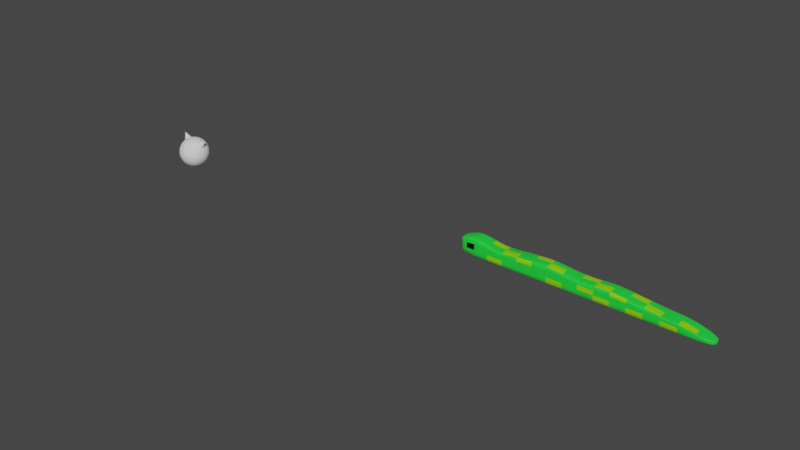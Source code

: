 # Source: snake.blend  (saved by Blender 2.80.75; exported with 4.5.12 LTS)
import bpy
from mathutils import Matrix  # noqa: F401  (used for matrix-valued properties, if any)

bpy.ops.wm.read_factory_settings(use_empty=True)
scene = bpy.context.scene
scene.name = 'Scene'

# ---- collections
col_collection = bpy.data.collections.new('Collection'); scene.collection.children.link(col_collection)

# ---- materials (node trees are filled in below, after node groups)
mat_skin1 = bpy.data.materials.new('skin1')
mat_skin1.use_backface_culling = True
mat_skin1.use_transparent_shadow = False
mat_skin1.diffuse_color = (0.01579, 0.8, 0.04782, 1.0)
mat_eyes = bpy.data.materials.new('eyes')
mat_eyes.use_transparent_shadow = False
mat_eyes.diffuse_color = (0.0, 0.0, 0.0, 1.0)
mat_spot = bpy.data.materials.new('spot')
mat_spot.use_transparent_shadow = False
mat_spot.diffuse_color = (0.2937, 0.8, 0.0, 1.0)

# ---- material node trees
mat_skin1.use_nodes = True; mat_skin1.node_tree.nodes.clear()
_N = mat_skin1.node_tree.nodes; _L = mat_skin1.node_tree.links
n0 = _N.new('ShaderNodeOutputMaterial'); n0.name = 'Material Output'; n0.location = (300, 300)
n1 = _N.new('ShaderNodeBsdfPrincipled'); n1.name = 'Principled BSDF'; n1.location = (10, 300)
n1.distribution = 'GGX'
n1.subsurface_method = 'BURLEY'
n1.inputs[0].default_value = (0.01578, 0.7993, 0.04854, 1.0)
n1.inputs[3].default_value = 1.45
n1.inputs[27].default_value = (0.0, 0.0, 0.0, 1.0)
n1.inputs[28].default_value = 1.0
_L.new(n1.outputs[0], n0.inputs[0])
n0.is_active_output = True
mat_eyes.use_nodes = True; mat_eyes.node_tree.nodes.clear()
_N = mat_eyes.node_tree.nodes; _L = mat_eyes.node_tree.links
n0 = _N.new('ShaderNodeOutputMaterial'); n0.name = 'Material Output'; n0.location = (300, 300)
n1 = _N.new('ShaderNodeBsdfPrincipled'); n1.name = 'Principled BSDF'; n1.location = (10, 300)
n1.distribution = 'GGX'
n1.subsurface_method = 'BURLEY'
n1.inputs[0].default_value = (0.0, 0.0, 0.0, 1.0)
n1.inputs[3].default_value = 1.45
n1.inputs[27].default_value = (0.0, 0.0, 0.0, 1.0)
n1.inputs[28].default_value = 1.0
_L.new(n1.outputs[0], n0.inputs[0])
n0.is_active_output = True
mat_spot.use_nodes = True; mat_spot.node_tree.nodes.clear()
_N = mat_spot.node_tree.nodes; _L = mat_spot.node_tree.links
n0 = _N.new('ShaderNodeOutputMaterial'); n0.name = 'Material Output'; n0.location = (300, 300)
n1 = _N.new('ShaderNodeBsdfPrincipled'); n1.name = 'Principled BSDF'; n1.location = (10, 300)
n1.distribution = 'GGX'
n1.subsurface_method = 'BURLEY'
n1.inputs[0].default_value = (0.2928, 0.8, 0.0, 0.7643)
n1.inputs[3].default_value = 1.45
n1.inputs[27].default_value = (0.0, 0.0, 0.0, 1.0)
n1.inputs[28].default_value = 1.0
_L.new(n1.outputs[0], n0.inputs[0])
n0.is_active_output = True

# ---- world
world_world = bpy.data.worlds.new('World'); scene.world = world_world
world_world.use_nodes = True; world_world.node_tree.nodes.clear()
_N = world_world.node_tree.nodes; _L = world_world.node_tree.links
n0 = _N.new('ShaderNodeOutputWorld'); n0.name = 'World Output'; n0.location = (300, 300)
n1 = _N.new('ShaderNodeBackground'); n1.name = 'Background'; n1.location = (10, 300)
n1.inputs[0].default_value = (0.05088, 0.05088, 0.05088, 1.0)
_L.new(n1.outputs[0], n0.inputs[0])
n0.is_active_output = True
world_world.color = (0.05088, 0.05088, 0.05088)
world_world.use_sun_shadow = False
world_world.sun_shadow_jitter_overblur = 0.0

# ---- meshes
me_cone_001 = bpy.data.meshes.new('Cone.001')
me_cone_001.from_pydata([(0.0, 1.0, -1.0), (0.1951, 0.9808, -1.0), (0.3827, 0.9239, -1.0), (0.5556, 0.8315, -1.0), (0.7071, 0.7071, -1.0), (0.8315, 0.5556, -1.0), (0.9239, 0.3827, -1.0), (0.9808, 0.1951, -1.0), (1.0, 7.55e-08, -1.0), (0.9808, -0.1951, -1.0), (0.9239, -0.3827, -1.0), (0.8315, -0.5556, -1.0), (0.7071, -0.7071, -1.0), (0.5556, -0.8315, -1.0), (0.3827, -0.9239, -1.0), (0.1951, -0.9808, -1.0), (-3.258e-07, -1.0, -1.0), (-0.1951, -0.9808, -1.0), (-0.3827, -0.9239, -1.0), (-0.5556, -0.8315, -1.0), (-0.7071, -0.7071, -1.0), (-0.8315, -0.5556, -1.0), (-0.9239, -0.3827, -1.0), (0.0, 0.0, 1.0), (-0.9808, -0.1951, -1.0), (-1.0, 9.656e-07, -1.0), (-0.9808, 0.1951, -1.0), (-0.9239, 0.3827, -1.0), (-0.8315, 0.5556, -1.0), (-0.7071, 0.7071, -1.0), (-0.5556, 0.8315, -1.0), (-0.3827, 0.9239, -1.0), (-0.1951, 0.9808, -1.0), (-2.89, 0.7804, -2.073), (-2.729, 1.531, -2.234), (-2.468, 2.222, -2.495), (-2.117, 2.828, -2.847), (-1.688, 3.326, -3.276), (-1.199, 3.696, -3.765), (-0.669, 3.923, -4.296), (-0.1175, 4.0, -4.848), (0.4341, 3.923, -5.4), (2.233, 2.222, -7.201), (-2.783, 0.7654, -1.965), (-2.518, 1.501, -2.023), (-2.161, 2.18, -2.189), (-1.726, 2.774, -2.457), (-1.229, 3.262, -2.817), (-0.6894, 3.625, -3.256), (-0.1276, 3.848, -3.755), (0.4346, 3.923, -4.296), (0.9755, 3.848, -4.859), (1.474, 3.625, -5.421), (1.912, 3.262, -5.961), (2.272, 2.774, -6.459), (2.54, 2.18, -6.894), (2.706, 1.501, -7.251), (2.763, 0.7654, -7.516), (-2.679, 0.721, -1.862), (-2.315, 1.414, -1.82), (-1.867, 2.053, -1.894), (-1.351, 2.613, -2.082), (-0.7878, 3.073, -2.376), (-0.199, 3.414, -2.766), (0.393, 3.625, -3.235), (0.9654, 3.696, -3.766), (1.496, 3.625, -4.339), (1.965, 3.414, -4.931), (2.354, 3.073, -5.52), (2.647, 2.613, -6.084), (2.835, 2.053, -6.6), (2.909, 1.414, -7.048), (2.867, 0.721, -7.412), (-2.584, 0.6488, -1.766), (-2.128, 1.273, -1.633), (-1.595, 1.848, -1.623), (-1.005, 2.352, -1.736), (-0.381, 2.765, -1.97), (0.253, 3.073, -2.314), (0.8728, 3.262, -2.755), (1.455, 3.326, -3.277), (1.976, 3.262, -3.86), (2.417, 3.073, -4.48), (2.76, 2.765, -5.114), (2.993, 2.352, -5.738), (3.107, 1.848, -6.328), (3.096, 1.273, -6.861), (2.962, 0.6488, -7.317), (-2.5, 0.5518, -1.683), (-1.964, 1.082, -1.469), (-1.357, 1.571, -1.385), (-0.7018, 2.0, -1.434), (-0.0245, 2.352, -1.614), (0.6492, 2.613, -1.918), (1.293, 2.774, -2.335), (1.883, 2.828, -2.849), (2.397, 2.774, -3.439), (2.813, 2.613, -4.084), (3.117, 2.352, -4.758), (3.296, 2.0, -5.435), (3.345, 1.571, -6.09), (3.26, 1.082, -6.697), (3.046, 0.5518, -7.233), (-2.431, 0.4335, -1.614), (-1.829, 0.8504, -1.334), (-1.161, 1.235, -1.189), (-0.4529, 1.571, -1.185), (0.2681, 1.848, -1.321), (0.9743, 2.053, -1.593), (1.639, 2.18, -1.99), (2.235, 2.222, -2.497), (2.742, 2.18, -3.094), (3.138, 2.053, -3.759), (3.409, 1.848, -4.466), (3.545, 1.571, -5.187), (3.54, 1.235, -5.895), (3.395, 0.8504, -6.563), (3.114, 0.4335, -7.165), (-2.38, 0.2986, -1.563), (-1.729, 0.5858, -1.234), (-1.016, 0.8504, -1.044), (-0.268, 1.082, -1.0), (0.4855, 1.273, -1.104), (1.216, 1.414, -1.352), (1.895, 1.501, -1.734), (2.497, 1.531, -2.236), (2.998, 1.501, -2.838), (3.38, 1.414, -3.518), (3.627, 1.273, -4.248), (3.73, 1.082, -5.002), (3.686, 0.8504, -5.75), (3.495, 0.5858, -6.463), (3.165, 0.2986, -7.114), (-2.349, 0.1522, -1.532), (-1.667, 0.2986, -1.173), (-0.9263, 0.4335, -0.9547), (-0.1542, 0.5518, -0.8864), (0.6194, 0.6488, -0.9704), (1.365, 0.721, -1.203), (2.053, 0.7654, -1.576), (2.658, 0.7804, -2.075), (3.156, 0.7654, -2.68), (3.528, 0.721, -3.369), (3.761, 0.6488, -4.115), (3.844, 0.5518, -4.888), (3.775, 0.4335, -5.66), (3.557, 0.2986, -6.401), (3.197, 0.1522, -7.082), (-2.338, 5.73e-07, -1.521), (-1.647, 5.668e-07, -1.152), (-0.8961, 5.54e-07, -0.9245), (-0.1157, 4.765e-07, -0.848), (0.6646, 3.659e-07, -0.9252), (1.415, 5.521e-07, -1.153), (2.106, 2.376e-08, -1.523), (2.712, 3.456e-08, -2.021), (3.209, -6.927e-08, -2.627), (3.579, 5.484e-07, -3.319), (3.806, 1.01e-07, -4.069), (3.883, 1.393e-07, -4.85), (3.805, 3.831e-08, -5.63), (3.577, 1.859e-07, -6.38), (3.207, 1.798e-07, -7.072), (-2.349, -0.1522, -1.532), (-1.667, -0.2986, -1.173), (-0.9263, -0.4335, -0.9547), (-0.1542, -0.5518, -0.8864), (0.6194, -0.6488, -0.9704), (1.365, -0.721, -1.203), (2.053, -0.7654, -1.576), (2.658, -0.7804, -2.075), (3.156, -0.7654, -2.68), (3.528, -0.721, -3.369), (3.761, -0.6488, -4.115), (3.844, -0.5518, -4.888), (3.775, -0.4335, -5.66), (3.557, -0.2986, -6.401), (3.197, -0.1522, -7.082), (-2.38, -0.2986, -1.563), (-1.729, -0.5858, -1.234), (-1.016, -0.8504, -1.044), (-0.268, -1.082, -1.0), (0.4855, -1.273, -1.104), (1.216, -1.414, -1.352), (1.895, -1.501, -1.734), (2.497, -1.531, -2.236), (2.998, -1.501, -2.838), (3.38, -1.414, -3.518), (3.627, -1.273, -4.248), (3.73, -1.082, -5.002), (3.686, -0.8504, -5.75), (3.495, -0.5858, -6.463), (3.165, -0.2986, -7.114), (-2.431, -0.4335, -1.614), (-1.829, -0.8504, -1.334), (-1.161, -1.235, -1.189), (-0.4529, -1.571, -1.185), (0.2681, -1.848, -1.321), (0.9743, -2.053, -1.593), (1.639, -2.18, -1.99), (2.235, -2.222, -2.497), (2.742, -2.18, -3.094), (3.138, -2.053, -3.759), (3.409, -1.848, -4.466), (3.545, -1.571, -5.187), (3.54, -1.235, -5.895), (3.395, -0.8504, -6.563), (3.114, -0.4335, -7.165), (-2.5, -0.5518, -1.683), (-1.964, -1.082, -1.469), (-1.357, -1.571, -1.385), (-0.7018, -2.0, -1.434), (-0.0245, -2.352, -1.614), (0.6492, -2.613, -1.918), (1.293, -2.774, -2.335), (1.883, -2.828, -2.849), (2.397, -2.774, -3.439), (2.813, -2.613, -4.084), (3.117, -2.352, -4.758), (3.296, -2.0, -5.435), (3.345, -1.571, -6.09), (3.26, -1.082, -6.697), (3.046, -0.5518, -7.233), (-2.584, -0.6488, -1.766), (-2.128, -1.273, -1.633), (-1.595, -1.848, -1.623), (-1.005, -2.352, -1.736), (-0.381, -2.765, -1.97), (0.253, -3.073, -2.314), (0.8728, -3.262, -2.755), (1.455, -3.326, -3.277), (1.976, -3.262, -3.86), (2.417, -3.073, -4.48), (2.76, -2.765, -5.114), (2.993, -2.352, -5.738), (3.107, -1.848, -6.328), (3.096, -1.273, -6.861), (2.962, -0.6488, -7.317), (2.71, 1.271e-07, -7.678), (-2.679, -0.721, -1.862), (-2.315, -1.414, -1.82), (-1.867, -2.053, -1.894), (-1.351, -2.613, -2.082), (-0.7878, -3.073, -2.376), (-0.199, -3.414, -2.766), (0.393, -3.625, -3.235), (0.9654, -3.696, -3.766), (1.496, -3.625, -4.339), (1.965, -3.414, -4.931), (2.354, -3.073, -5.52), (2.647, -2.613, -6.084), (2.835, -2.053, -6.6), (2.909, -1.414, -7.048), (2.867, -0.721, -7.412), (-2.783, -0.7654, -1.965), (-2.518, -1.501, -2.023), (-2.161, -2.18, -2.189), (-1.726, -2.774, -2.457), (-1.229, -3.262, -2.817), (-0.6894, -3.625, -3.256), (-0.1276, -3.848, -3.755), (0.4346, -3.923, -4.296), (0.9755, -3.848, -4.859), (1.474, -3.625, -5.421), (1.912, -3.262, -5.961), (2.272, -2.774, -6.459), (2.54, -2.18, -6.894), (2.706, -1.501, -7.251), (2.763, -0.7654, -7.516), (-2.89, -0.7804, -2.073), (-2.729, -1.531, -2.234), (-2.468, -2.222, -2.495), (-2.117, -2.828, -2.847), (-1.688, -3.326, -3.276), (-1.199, -3.696, -3.765), (-0.669, -3.923, -4.296), (-0.1175, -4.0, -4.848), (0.4341, -3.923, -5.4), (0.9644, -3.696, -5.931), (1.453, -3.326, -6.42), (1.882, -2.828, -6.849), (2.233, -2.222, -7.201), (2.494, -1.531, -7.462), (2.655, -0.7804, -7.623), (-2.998, -0.7654, -2.18), (-2.941, -1.501, -2.445), (-2.775, -2.18, -2.802), (-2.507, -2.774, -3.237), (-2.147, -3.262, -3.735), (-1.709, -3.625, -4.275), (-1.21, -3.848, -4.837), (-0.6695, -3.923, -5.4), (-0.1074, -3.848, -5.941), (0.4544, -3.625, -6.44), (0.9942, -3.262, -6.879), (1.491, -2.774, -7.239), (1.927, -2.18, -7.507), (2.283, -1.501, -7.673), (2.548, -0.7654, -7.731), (-3.102, -0.721, -2.284), (-3.144, -1.414, -2.648), (-3.07, -2.053, -3.096), (-2.882, -2.613, -3.612), (-2.589, -3.073, -4.175), (-2.2, -3.414, -4.765), (-1.731, -3.625, -5.357), (-1.2, -3.696, -5.93), (-0.628, -3.625, -6.461), (-0.03601, -3.414, -6.93), (0.5528, -3.073, -7.32), (1.116, -2.613, -7.614), (1.632, -2.053, -7.802), (2.08, -1.414, -7.876), (2.444, -0.721, -7.834), (-3.197, -0.6488, -2.379), (-3.331, -1.273, -2.835), (-3.342, -1.848, -3.368), (-3.228, -2.352, -3.958), (-2.995, -2.765, -4.582), (-2.652, -3.073, -5.216), (-2.211, -3.262, -5.836), (-1.69, -3.326, -6.419), (-1.108, -3.262, -6.941), (-0.488, -3.073, -7.382), (0.1461, -2.765, -7.726), (0.77, -2.352, -7.96), (1.36, -1.848, -8.073), (1.893, -1.273, -8.063), (2.349, -0.6488, -7.93), (-2.945, -3.176e-07, -2.018), (-3.281, -0.5518, -2.463), (-3.495, -1.082, -2.999), (-3.58, -1.571, -3.606), (-3.531, -2.0, -4.261), (-3.352, -2.352, -4.938), (-3.048, -2.613, -5.612), (-2.631, -2.774, -6.257), (-2.118, -2.828, -6.847), (-1.528, -2.774, -7.361), (-0.8841, -2.613, -7.778), (-0.2105, -2.352, -8.082), (0.4668, -2.0, -8.262), (1.122, -1.571, -8.311), (1.729, -1.082, -8.227), (2.265, -0.5518, -8.013), (-3.349, -0.4335, -2.531), (-3.63, -0.8504, -3.133), (-3.775, -1.235, -3.801), (-3.78, -1.571, -4.509), (-3.644, -1.848, -5.23), (-3.373, -2.053, -5.937), (-2.977, -2.18, -6.601), (-2.47, -2.222, -7.199), (-1.874, -2.18, -7.706), (-1.209, -2.053, -8.103), (-0.5031, -1.848, -8.375), (0.218, -1.571, -8.511), (0.9261, -1.235, -8.507), (1.594, -0.8504, -8.362), (2.196, -0.4335, -8.082), (-3.4, -0.2986, -2.582), (-3.73, -0.5858, -3.233), (-3.921, -0.8504, -3.946), (-3.965, -1.082, -4.694), (-3.862, -1.273, -5.448), (-3.615, -1.414, -6.178), (-3.233, -1.501, -6.858), (-2.732, -1.531, -7.46), (-2.13, -1.501, -7.962), (-1.451, -1.414, -8.344), (-0.7205, -1.273, -8.592), (0.03305, -1.082, -8.696), (0.7808, -0.8504, -8.652), (1.494, -0.5858, -8.462), (2.145, -0.2986, -8.133), (-3.432, -0.1522, -2.614), (-3.792, -0.2986, -3.295), (-4.01, -0.4335, -4.036), (-4.079, -0.5518, -4.808), (-3.996, -0.6488, -5.581), (-3.763, -0.721, -6.327), (-3.391, -0.7654, -7.016), (-2.893, -0.7804, -7.621), (-2.288, -0.7654, -8.12), (-1.6, -0.721, -8.493), (-0.8544, -0.6488, -8.726), (-0.08081, -0.5518, -8.81), (0.6913, -0.4335, -8.741), (1.432, -0.2986, -8.523), (2.114, -0.1522, -8.164), (-3.442, 6.791e-07, -2.624), (-3.812, 8.071e-07, -3.316), (-4.04, 8.057e-07, -4.066), (-4.117, 1.182e-06, -4.846), (-4.041, 1.339e-06, -5.627), (-3.814, 5.936e-07, -6.377), (-3.444, 1.45e-06, -7.069), (-2.947, 1.227e-06, -7.675), (-2.341, 1.357e-06, -8.173), (-1.65, 4.111e-07, -8.543), (-0.8996, 1.074e-06, -8.771), (-0.1193, 8.443e-07, -8.848), (0.6611, 4.986e-07, -8.771), (1.412, 4.858e-07, -8.544), (2.103, 1.965e-07, -8.175), (-3.432, 0.1522, -2.614), (-3.792, 0.2986, -3.295), (-4.01, 0.4335, -4.036), (-4.079, 0.5518, -4.808), (-3.996, 0.6488, -5.581), (-3.763, 0.721, -6.327), (-3.391, 0.7654, -7.016), (-2.893, 0.7804, -7.621), (-2.288, 0.7654, -8.12), (-1.6, 0.721, -8.493), (-0.8544, 0.6488, -8.726), (-0.08081, 0.5518, -8.81), (0.6913, 0.4335, -8.741), (1.432, 0.2986, -8.523), (2.114, 0.1522, -8.164), (-3.4, 0.2986, -2.582), (-3.73, 0.5858, -3.233), (-3.921, 0.8504, -3.946), (-3.965, 1.082, -4.694), (-3.862, 1.273, -5.448), (-3.615, 1.414, -6.178), (-3.233, 1.501, -6.858), (-2.732, 1.531, -7.46), (-2.13, 1.501, -7.962), (-1.451, 1.414, -8.344), (-0.7205, 1.273, -8.592), (0.03305, 1.082, -8.696), (0.7808, 0.8504, -8.652), (1.494, 0.5858, -8.462), (2.145, 0.2986, -8.133), (-3.349, 0.4335, -2.531), (-3.63, 0.8504, -3.133), (-3.775, 1.235, -3.801), (-3.78, 1.571, -4.509), (-3.644, 1.848, -5.23), (-3.373, 2.053, -5.937), (-2.977, 2.18, -6.601), (-2.47, 2.222, -7.199), (-1.874, 2.18, -7.706), (-1.209, 2.053, -8.103), (-0.5031, 1.848, -8.375), (0.218, 1.571, -8.511), (0.9261, 1.235, -8.507), (1.594, 0.8504, -8.362), (2.196, 0.4335, -8.082), (-3.281, 0.5518, -2.463), (-3.495, 1.082, -2.999), (-3.58, 1.571, -3.606), (-3.531, 2.0, -4.261), (-3.352, 2.352, -4.938), (-3.048, 2.613, -5.612), (-2.631, 2.774, -6.257), (-2.118, 2.828, -6.847), (-1.528, 2.774, -7.361), (-0.8841, 2.613, -7.778), (-0.2105, 2.352, -8.082), (0.4668, 2.0, -8.262), (1.122, 1.571, -8.311), (1.729, 1.082, -8.227), (2.265, 0.5518, -8.013), (-3.197, 0.6488, -2.379), (-3.331, 1.273, -2.835), (-3.342, 1.848, -3.368), (-3.228, 2.352, -3.958), (-2.995, 2.765, -4.582), (-2.652, 3.073, -5.216), (-2.211, 3.262, -5.836), (-1.69, 3.326, -6.419), (-1.108, 3.262, -6.941), (-0.488, 3.073, -7.382), (0.1461, 2.765, -7.726), (0.77, 2.352, -7.96), (1.36, 1.848, -8.073), (1.893, 1.273, -8.063), (2.349, 0.6488, -7.93), (-3.102, 0.721, -2.284), (-3.144, 1.414, -2.648), (-3.07, 2.053, -3.096), (-2.882, 2.613, -3.612), (-2.589, 3.073, -4.175), (-2.2, 3.414, -4.765), (-1.731, 3.625, -5.357), (-1.2, 3.696, -5.93), (-0.628, 3.625, -6.461), (-0.03601, 3.414, -6.93), (0.5528, 3.073, -7.32), (1.116, 2.613, -7.614), (1.632, 2.053, -7.802), (2.08, 1.414, -7.876), (2.444, 0.721, -7.834), (-2.998, 0.7654, -2.18), (-2.941, 1.501, -2.445), (-2.775, 2.18, -2.802), (-2.507, 2.774, -3.237), (-2.147, 3.262, -3.735), (-1.709, 3.625, -4.275), (-1.21, 3.848, -4.837), (-0.6695, 3.923, -5.4), (-0.1074, 3.848, -5.941), (0.4544, 3.625, -6.44), (0.9942, 3.262, -6.879), (1.491, 2.774, -7.239), (1.927, 2.18, -7.507), (2.283, 1.501, -7.673), (2.548, 0.7654, -7.731), (0.9644, 3.696, -5.931), (1.453, 3.326, -6.42), (1.882, 2.828, -6.849), (2.494, 1.531, -7.462), (2.655, 0.7804, -7.623), (-3.983, 1.0, -4.414), (-3.955, 0.9808, -4.221), (-3.929, 0.9239, -4.035), (-3.905, 0.8315, -3.864), (-3.883, 0.7071, -3.714), (-3.866, 0.5556, -3.591), (-3.853, 0.3827, -3.5), (-3.845, 0.1951, -3.443), (-3.842, 1.983e-06, -3.424), (-3.845, -0.1951, -3.443), (-3.853, -0.3827, -3.5), (-3.866, -0.5556, -3.591), (-3.883, -0.7071, -3.714), (-3.905, -0.8315, -3.864), (-3.929, -0.9239, -4.035), (-3.955, -0.9808, -4.221), (-3.983, -1.0, -4.414), (-4.01, -0.9808, -4.608), (-4.036, -0.9239, -4.793), (-4.061, -0.8315, -4.964), (-4.082, -0.7071, -5.114), (-4.099, -0.5556, -5.238), (-4.112, -0.3827, -5.329), (-5.963, 2.146e-06, -4.133), (-4.12, -0.1951, -5.385), (-4.123, 2.873e-06, -5.404), (-4.12, 0.1951, -5.385), (-4.112, 0.3827, -5.329), (-4.099, 0.5556, -5.238), (-4.082, 0.7071, -5.114), (-4.061, 0.8315, -4.964), (-4.036, 0.9239, -4.793), (-4.01, 0.9808, -4.608)], [], [(0, 23, 1), (1, 23, 2), (2, 23, 3), (3, 23, 4), (4, 23, 5), (5, 23, 6), (6, 23, 7), (7, 23, 8), (8, 23, 9), (9, 23, 10), (10, 23, 11), (11, 23, 12), (12, 23, 13), (13, 23, 14), (14, 23, 15), (15, 23, 16), (16, 23, 17), (17, 23, 18), (18, 23, 19), (19, 23, 20), (20, 23, 21), (21, 23, 22), (22, 23, 24), (24, 23, 25), (25, 23, 26), (26, 23, 27), (27, 23, 28), (28, 23, 29), (29, 23, 30), (30, 23, 31), (31, 23, 32), (32, 23, 0), (0, 1, 2, 3, 4, 5, 6, 7, 8, 9, 10, 11, 12, 13, 14, 15, 16, 17, 18, 19, 20, 21, 22, 24, 25, 26, 27, 28, 29, 30, 31, 32), (513, 42, 55, 56), (39, 38, 48, 49), (514, 513, 56, 57), (40, 39, 49, 50), (33, 329, 43), (238, 514, 57), (41, 40, 50, 51), (34, 33, 43, 44), (510, 41, 51, 52), (35, 34, 44, 45), (511, 510, 52, 53), (36, 35, 45, 46), (512, 511, 53, 54), (37, 36, 46, 47), (42, 512, 54, 55), (38, 37, 47, 48), (55, 54, 69, 70), (48, 47, 62, 63), (56, 55, 70, 71), (49, 48, 63, 64), (57, 56, 71, 72), (50, 49, 64, 65), (43, 329, 58), (238, 57, 72), (51, 50, 65, 66), (44, 43, 58, 59), (52, 51, 66, 67), (45, 44, 59, 60), (53, 52, 67, 68), (46, 45, 60, 61), (54, 53, 68, 69), (47, 46, 61, 62), (59, 58, 73, 74), (67, 66, 81, 82), (60, 59, 74, 75), (68, 67, 82, 83), (61, 60, 75, 76), (69, 68, 83, 84), (62, 61, 76, 77), (70, 69, 84, 85), (63, 62, 77, 78), (71, 70, 85, 86), (64, 63, 78, 79), (72, 71, 86, 87), (65, 64, 79, 80), (58, 329, 73), (238, 72, 87), (66, 65, 80, 81), (78, 77, 92, 93), (86, 85, 100, 101), (79, 78, 93, 94), (87, 86, 101, 102), (80, 79, 94, 95), (73, 329, 88), (238, 87, 102), (81, 80, 95, 96), (74, 73, 88, 89), (82, 81, 96, 97), (75, 74, 89, 90), (83, 82, 97, 98), (76, 75, 90, 91), (84, 83, 98, 99), (77, 76, 91, 92), (85, 84, 99, 100), (97, 96, 111, 112), (90, 89, 104, 105), (98, 97, 112, 113), (91, 90, 105, 106), (99, 98, 113, 114), (92, 91, 106, 107), (100, 99, 114, 115), (93, 92, 107, 108), (101, 100, 115, 116), (94, 93, 108, 109), (102, 101, 116, 117), (95, 94, 109, 110), (88, 329, 103), (238, 102, 117), (96, 95, 110, 111), (89, 88, 103, 104), (116, 115, 130, 131), (109, 108, 123, 124), (117, 116, 131, 132), (110, 109, 124, 125), (103, 329, 118), (238, 117, 132), (111, 110, 125, 126), (104, 103, 118, 119), (112, 111, 126, 127), (105, 104, 119, 120), (113, 112, 127, 128), (106, 105, 120, 121), (114, 113, 128, 129), (107, 106, 121, 122), (115, 114, 129, 130), (108, 107, 122, 123), (128, 127, 142, 143), (121, 120, 135, 136), (129, 128, 143, 144), (122, 121, 136, 137), (130, 129, 144, 145), (123, 122, 137, 138), (131, 130, 145, 146), (124, 123, 138, 139), (132, 131, 146, 147), (125, 124, 139, 140), (118, 329, 133), (238, 132, 147), (126, 125, 140, 141), (119, 118, 133, 134), (127, 126, 141, 142), (120, 119, 134, 135), (147, 146, 161, 162), (140, 139, 154, 155), (133, 329, 148), (238, 147, 162), (141, 140, 155, 156), (134, 133, 148, 149), (142, 141, 156, 157), (135, 134, 149, 150), (143, 142, 157, 158), (136, 135, 150, 151), (144, 143, 158, 159), (137, 136, 151, 152), (145, 144, 159, 160), (138, 137, 152, 153), (146, 145, 160, 161), (139, 138, 153, 154), (151, 150, 165, 166), (159, 158, 173, 174), (152, 151, 166, 167), (160, 159, 174, 175), (153, 152, 167, 168), (161, 160, 175, 176), (154, 153, 168, 169), (162, 161, 176, 177), (155, 154, 169, 170), (148, 329, 163), (238, 162, 177), (156, 155, 170, 171), (149, 148, 163, 164), (157, 156, 171, 172), (150, 149, 164, 165), (158, 157, 172, 173), (170, 169, 184, 185), (163, 329, 178), (238, 177, 192), (171, 170, 185, 186), (164, 163, 178, 179), (172, 171, 186, 187), (165, 164, 179, 180), (173, 172, 187, 188), (166, 165, 180, 181), (174, 173, 188, 189), (167, 166, 181, 182), (175, 174, 189, 190), (168, 167, 182, 183), (176, 175, 190, 191), (169, 168, 183, 184), (177, 176, 191, 192), (189, 188, 203, 204), (182, 181, 196, 197), (190, 189, 204, 205), (183, 182, 197, 198), (191, 190, 205, 206), (184, 183, 198, 199), (192, 191, 206, 207), (185, 184, 199, 200), (178, 329, 193), (238, 192, 207), (186, 185, 200, 201), (179, 178, 193, 194), (187, 186, 201, 202), (180, 179, 194, 195), (188, 187, 202, 203), (181, 180, 195, 196), (193, 329, 208), (238, 207, 222), (201, 200, 215, 216), (194, 193, 208, 209), (202, 201, 216, 217), (195, 194, 209, 210), (203, 202, 217, 218), (196, 195, 210, 211), (204, 203, 218, 219), (197, 196, 211, 212), (205, 204, 219, 220), (198, 197, 212, 213), (206, 205, 220, 221), (199, 198, 213, 214), (207, 206, 221, 222), (200, 199, 214, 215), (212, 211, 226, 227), (220, 219, 234, 235), (213, 212, 227, 228), (221, 220, 235, 236), (214, 213, 228, 229), (222, 221, 236, 237), (215, 214, 229, 230), (208, 329, 223), (238, 222, 237), (216, 215, 230, 231), (209, 208, 223, 224), (217, 216, 231, 232), (210, 209, 224, 225), (218, 217, 232, 233), (211, 210, 225, 226), (219, 218, 233, 234), (231, 230, 246, 247), (224, 223, 239, 240), (232, 231, 247, 248), (225, 224, 240, 241), (233, 232, 248, 249), (226, 225, 241, 242), (234, 233, 249, 250), (227, 226, 242, 243), (235, 234, 250, 251), (228, 227, 243, 244), (236, 235, 251, 252), (229, 228, 244, 245), (237, 236, 252, 253), (230, 229, 245, 246), (223, 329, 239), (238, 237, 253), (251, 250, 265, 266), (244, 243, 258, 259), (252, 251, 266, 267), (245, 244, 259, 260), (253, 252, 267, 268), (246, 245, 260, 261), (239, 329, 254), (238, 253, 268), (247, 246, 261, 262), (240, 239, 254, 255), (248, 247, 262, 263), (241, 240, 255, 256), (249, 248, 263, 264), (242, 241, 256, 257), (250, 249, 264, 265), (243, 242, 257, 258), (263, 262, 277, 278), (256, 255, 270, 271), (264, 263, 278, 279), (257, 256, 271, 272), (265, 264, 279, 280), (258, 257, 272, 273), (266, 265, 280, 281), (259, 258, 273, 274), (267, 266, 281, 282), (260, 259, 274, 275), (268, 267, 282, 283), (261, 260, 275, 276), (254, 329, 269), (238, 268, 283), (262, 261, 276, 277), (255, 254, 269, 270), (282, 281, 296, 297), (275, 274, 289, 290), (283, 282, 297, 298), (276, 275, 290, 291), (269, 329, 284), (238, 283, 298), (277, 276, 291, 292), (270, 269, 284, 285), (278, 277, 292, 293), (271, 270, 285, 286), (279, 278, 293, 294), (272, 271, 286, 287), (280, 279, 294, 295), (273, 272, 287, 288), (281, 280, 295, 296), (274, 273, 288, 289), (286, 285, 300, 301), (294, 293, 308, 309), (287, 286, 301, 302), (295, 294, 309, 310), (288, 287, 302, 303), (296, 295, 310, 311), (289, 288, 303, 304), (297, 296, 311, 312), (290, 289, 304, 305), (298, 297, 312, 313), (291, 290, 305, 306), (284, 329, 299), (238, 298, 313), (292, 291, 306, 307), (285, 284, 299, 300), (293, 292, 307, 308), (305, 304, 319, 320), (313, 312, 327, 328), (306, 305, 320, 321), (299, 329, 314), (238, 313, 328), (307, 306, 321, 322), (300, 299, 314, 315), (308, 307, 322, 323), (301, 300, 315, 316), (309, 308, 323, 324), (302, 301, 316, 317), (310, 309, 324, 325), (303, 302, 317, 318), (311, 310, 325, 326), (304, 303, 318, 319), (312, 311, 326, 327), (324, 323, 339, 340), (317, 316, 332, 333), (325, 324, 340, 341), (318, 317, 333, 334), (326, 325, 341, 342), (319, 318, 334, 335), (327, 326, 342, 343), (320, 319, 335, 336), (328, 327, 343, 344), (321, 320, 336, 337), (314, 329, 330), (238, 328, 344), (322, 321, 337, 338), (315, 314, 330, 331), (323, 322, 338, 339), (316, 315, 331, 332), (344, 343, 358, 359), (337, 336, 351, 352), (330, 329, 345), (238, 344, 359), (338, 337, 352, 353), (331, 330, 345, 346), (339, 338, 353, 354), (332, 331, 346, 347), (340, 339, 354, 355), (333, 332, 347, 348), (341, 340, 355, 356), (334, 333, 348, 349), (342, 341, 356, 357), (335, 334, 349, 350), (343, 342, 357, 358), (336, 335, 350, 351), (348, 347, 362, 363), (356, 355, 370, 371), (349, 348, 363, 364), (357, 356, 371, 372), (350, 349, 364, 365), (358, 357, 372, 373), (351, 350, 365, 366), (359, 358, 373, 374), (352, 351, 366, 367), (345, 329, 360), (238, 359, 374), (353, 352, 367, 368), (346, 345, 360, 361), (354, 353, 368, 369), (347, 346, 361, 362), (355, 354, 369, 370), (367, 366, 381, 382), (360, 329, 375), (238, 374, 389), (368, 367, 382, 383), (361, 360, 375, 376), (369, 368, 383, 384), (362, 361, 376, 377), (370, 369, 384, 385), (363, 362, 377, 378), (371, 370, 385, 386), (364, 363, 378, 379), (372, 371, 386, 387), (365, 364, 379, 380), (373, 372, 387, 388), (366, 365, 380, 381), (374, 373, 388, 389), (386, 385, 400, 401), (379, 378, 393, 394), (387, 386, 401, 402), (380, 379, 394, 395), (388, 387, 402, 403), (381, 380, 395, 396), (389, 388, 403, 404), (382, 381, 396, 397), (375, 329, 390), (238, 389, 404), (383, 382, 397, 398), (376, 375, 390, 391), (384, 383, 398, 399), (377, 376, 391, 392), (385, 384, 399, 400), (378, 377, 392, 393), (238, 404, 419), (398, 397, 412, 413), (391, 390, 405, 406), (399, 398, 413, 414), (392, 391, 406, 407), (400, 399, 414, 415), (393, 392, 407, 408), (401, 400, 415, 416), (394, 393, 408, 409), (402, 401, 416, 417), (395, 394, 409, 410), (403, 402, 417, 418), (396, 395, 410, 411), (404, 403, 418, 419), (397, 396, 411, 412), (390, 329, 405), (417, 416, 431, 432), (410, 409, 424, 425), (418, 417, 432, 433), (411, 410, 425, 426), (419, 418, 433, 434), (412, 411, 426, 427), (405, 329, 420), (238, 419, 434), (413, 412, 427, 428), (406, 405, 420, 421), (414, 413, 428, 429), (407, 406, 421, 422), (415, 414, 429, 430), (408, 407, 422, 423), (416, 415, 430, 431), (409, 408, 423, 424), (421, 420, 435, 436), (429, 428, 443, 444), (422, 421, 436, 437), (430, 429, 444, 445), (423, 422, 437, 438), (431, 430, 445, 446), (424, 423, 438, 439), (432, 431, 446, 447), (425, 424, 439, 440), (433, 432, 447, 448), (426, 425, 440, 441), (434, 433, 448, 449), (427, 426, 441, 442), (420, 329, 435), (238, 434, 449), (428, 427, 442, 443), (440, 439, 454, 455), (448, 447, 462, 463), (441, 440, 455, 456), (449, 448, 463, 464), (442, 441, 456, 457), (435, 329, 450), (238, 449, 464), (443, 442, 457, 458), (436, 435, 450, 451), (444, 443, 458, 459), (437, 436, 451, 452), (445, 444, 459, 460), (438, 437, 452, 453), (446, 445, 460, 461), (439, 438, 453, 454), (447, 446, 461, 462), (459, 458, 473, 474), (452, 451, 466, 467), (460, 459, 474, 475), (453, 452, 467, 468), (461, 460, 475, 476), (454, 453, 468, 469), (462, 461, 476, 477), (455, 454, 469, 470), (463, 462, 477, 478), (456, 455, 470, 471), (464, 463, 478, 479), (457, 456, 471, 472), (450, 329, 465), (238, 464, 479), (458, 457, 472, 473), (451, 450, 465, 466), (478, 477, 492, 493), (471, 470, 485, 486), (479, 478, 493, 494), (472, 471, 486, 487), (465, 329, 480), (238, 479, 494), (473, 472, 487, 488), (466, 465, 480, 481), (474, 473, 488, 489), (467, 466, 481, 482), (475, 474, 489, 490), (468, 467, 482, 483), (476, 475, 490, 491), (469, 468, 483, 484), (477, 476, 491, 492), (470, 469, 484, 485), (482, 481, 496, 497), (490, 489, 504, 505), (483, 482, 497, 498), (491, 490, 505, 506), (484, 483, 498, 499), (492, 491, 506, 507), (485, 484, 499, 500), (493, 492, 507, 508), (486, 485, 500, 501), (494, 493, 508, 509), (487, 486, 501, 502), (480, 329, 495), (238, 494, 509), (488, 487, 502, 503), (481, 480, 495, 496), (489, 488, 503, 504), (501, 500, 38, 39), (509, 508, 513, 514), (502, 501, 39, 40), (495, 329, 33), (238, 509, 514), (503, 502, 40, 41), (496, 495, 33, 34), (504, 503, 41, 510), (497, 496, 34, 35), (505, 504, 510, 511), (498, 497, 35, 36), (506, 505, 511, 512), (499, 498, 36, 37), (507, 506, 512, 42), (500, 499, 37, 38), (508, 507, 42, 513), (515, 538, 516), (516, 538, 517), (517, 538, 518), (518, 538, 519), (519, 538, 520), (520, 538, 521), (521, 538, 522), (522, 538, 523), (523, 538, 524), (524, 538, 525), (525, 538, 526), (526, 538, 527), (527, 538, 528), (528, 538, 529), (529, 538, 530), (530, 538, 531), (531, 538, 532), (532, 538, 533), (533, 538, 534), (534, 538, 535), (535, 538, 536), (536, 538, 537), (537, 538, 539), (539, 538, 540), (540, 538, 541), (541, 538, 542), (542, 538, 543), (543, 538, 544), (544, 538, 545), (545, 538, 546), (546, 538, 547), (547, 538, 515), (515, 516, 517, 518, 519, 520, 521, 522, 523, 524, 525, 526, 527, 528, 529, 530, 531, 532, 533, 534, 535, 536, 537, 539, 540, 541, 542, 543, 544, 545, 546, 547)])
_uv = me_cone_001.uv_layers.new(name='UVMap')
_uv.uv.foreach_set('vector', [0.25, 0.49, 0.25, 0.25, 0.2968, 0.4854, 0.2968, 0.4854, 0.25, 0.25, 0.3418, 0.4717, 0.3418, 0.4717, 0.25, 0.25, 0.3833, 0.4496, 0.3833, 0.4496, 0.25, 0.25, 0.4197, 0.4197, 0.4197, 0.4197, 0.25, 0.25, 0.4496, 0.3833, 0.4496, 0.3833, 0.25, 0.25, 0.4717, 0.3418, 0.4717, 0.3418, 0.25, 0.25, 0.4854, 0.2968, 0.4854, 0.2968, 0.25, 0.25, 0.49, 0.25, 0.49, 0.25, 0.25, 0.25, 0.4854, 0.2032, 0.4854, 0.2032, 0.25, 0.25, 0.4717, 0.1582, 0.4717, 0.1582, 0.25, 0.25, 0.4496, 0.1167, 0.4496, 0.1167, 0.25, 0.25, 0.4197, 0.08029, 0.4197, 0.08029, 0.25, 0.25, 0.3833, 0.05045, 0.3833, 0.05045, 0.25, 0.25, 0.3418, 0.02827, 0.3418, 0.02827, 0.25, 0.25, 0.2968, 0.01461, 0.2968, 0.01461, 0.25, 0.25, 0.25, 0.01, 0.25, 0.01, 0.25, 0.25, 0.2032, 0.01461, 0.2032, 0.01461, 0.25, 0.25, 0.1582, 0.02827, 0.1582, 0.02827, 0.25, 0.25, 0.1167, 0.05045, 0.1167, 0.05045, 0.25, 0.25, 0.08029, 0.08029, 0.08029, 0.08029, 0.25, 0.25, 0.05045, 0.1167, 0.05045, 0.1167, 0.25, 0.25, 0.02827, 0.1582, 0.02827, 0.1582, 0.25, 0.25, 0.01461, 0.2032, 0.01461, 0.2032, 0.25, 0.25, 0.01, 0.25, 0.01, 0.25, 0.25, 0.25, 0.01461, 0.2968, 0.01461, 0.2968, 0.25, 0.25, 0.02827, 0.3418, 0.02827, 0.3418, 0.25, 0.25, 0.05045, 0.3833, 0.05045, 0.3833, 0.25, 0.25, 0.08029, 0.4197, 0.08029, 0.4197, 0.25, 0.25, 0.1167, 0.4496, 0.1167, 0.4496, 0.25, 0.25, 0.1582, 0.4717, 0.1582, 0.4717, 0.25, 0.25, 0.2032, 0.4854, 0.2032, 0.4854, 0.25, 0.25, 0.25, 0.49, 0.75, 0.49, 0.7968, 0.4854, 0.8418, 0.4717, 0.8833, 0.4496, 0.9197, 0.4197, 0.9496, 0.3833, 0.9717, 0.3418, 0.9854, 0.2968, 0.99, 0.25, 0.9854, 0.2032, 0.9717, 0.1582, 0.9496, 0.1167, 0.9197, 0.08029, 0.8833, 0.05045, 0.8418, 0.02827, 0.7968, 0.01461, 0.75, 0.01, 0.7032, 0.01461, 0.6582, 0.02827, 0.6167, 0.05045, 0.5803, 0.08029, 0.5504, 0.1167, 0.5283, 0.1582, 0.5146, 0.2032, 0.51, 0.25, 0.5146, 0.2968, 0.5283, 0.3418, 0.5504, 0.3833, 0.5803, 0.4197, 0.6167, 0.4496, 0.6582, 0.4717, 0.7032, 0.4854, 0.75, 0.125, 0.75, 0.1875, 0.7188, 0.1875, 0.7188, 0.125, 0.75, 0.5625, 0.75, 0.625, 0.7188, 0.625, 0.7188, 0.5625, 0.75, 0.0625, 0.75, 0.125, 0.7188, 0.125, 0.7187, 0.0625, 0.75, 0.5, 0.75, 0.5625, 0.7188, 0.5625, 0.7188, 0.5, 0.75, 0.9375, 0.7344, 1.0, 0.7187, 0.9375, 0.7344, 0.0, 0.75, 0.0625, 0.7187, 0.0625, 0.75, 0.4375, 0.75, 0.5, 0.7188, 0.5, 0.7188, 0.4375, 0.75, 0.875, 0.75, 0.9375, 0.7187, 0.9375, 0.7188, 0.875, 0.75, 0.375, 0.75, 0.4375, 0.7188, 0.4375, 0.7188, 0.375, 0.75, 0.8125, 0.75, 0.875, 0.7188, 0.875, 0.7188, 0.8125, 0.75, 0.3125, 0.75, 0.375, 0.7188, 0.375, 0.7188, 0.3125, 0.75, 0.75, 0.75, 0.8125, 0.7188, 0.8125, 0.7188, 0.75, 0.75, 0.25, 0.75, 0.3125, 0.7188, 0.3125, 0.7188, 0.25, 0.75, 0.6875, 0.75, 0.75, 0.7188, 0.75, 0.7188, 0.6875, 0.75, 0.1875, 0.75, 0.25, 0.7188, 0.25, 0.7188, 0.1875, 0.75, 0.625, 0.75, 0.6875, 0.7188, 0.6875, 0.7188, 0.625, 0.7188, 0.1875, 0.7188, 0.25, 0.6875, 0.25, 0.6875, 0.1875, 0.7188, 0.625, 0.7188, 0.6875, 0.6875, 0.6875, 0.6875, 0.625, 0.7188, 0.125, 0.7188, 0.1875, 0.6875, 0.1875, 0.6875, 0.125, 0.7188, 0.5625, 0.7188, 0.625, 0.6875, 0.625, 0.6875, 0.5625, 0.7187, 0.0625, 0.7188, 0.125, 0.6875, 0.125, 0.6875, 0.0625, 0.7188, 0.5, 0.7188, 0.5625, 0.6875, 0.5625, 0.6875, 0.5, 0.7187, 0.9375, 0.7031, 1.0, 0.6875, 0.9375, 0.7031, 0.0, 0.7187, 0.0625, 0.6875, 0.0625, 0.7188, 0.4375, 0.7188, 0.5, 0.6875, 0.5, 0.6875, 0.4375, 0.7188, 0.875, 0.7187, 0.9375, 0.6875, 0.9375, 0.6875, 0.875, 0.7188, 0.375, 0.7188, 0.4375, 0.6875, 0.4375, 0.6875, 0.375, 0.7188, 0.8125, 0.7188, 0.875, 0.6875, 0.875, 0.6875, 0.8125, 0.7188, 0.3125, 0.7188, 0.375, 0.6875, 0.375, 0.6875, 0.3125, 0.7188, 0.75, 0.7188, 0.8125, 0.6875, 0.8125, 0.6875, 0.75, 0.7188, 0.25, 0.7188, 0.3125, 0.6875, 0.3125, 0.6875, 0.25, 0.7188, 0.6875, 0.7188, 0.75, 0.6875, 0.75, 0.6875, 0.6875, 0.6875, 0.875, 0.6875, 0.9375, 0.6562, 0.9375, 0.6562, 0.875, 0.6875, 0.375, 0.6875, 0.4375, 0.6562, 0.4375, 0.6562, 0.375, 0.6875, 0.8125, 0.6875, 0.875, 0.6562, 0.875, 0.6562, 0.8125, 0.6875, 0.3125, 0.6875, 0.375, 0.6562, 0.375, 0.6562, 0.3125, 0.6875, 0.75, 0.6875, 0.8125, 0.6562, 0.8125, 0.6562, 0.75, 0.6875, 0.25, 0.6875, 0.3125, 0.6562, 0.3125, 0.6562, 0.25, 0.6875, 0.6875, 0.6875, 0.75, 0.6562, 0.75, 0.6562, 0.6875, 0.6875, 0.1875, 0.6875, 0.25, 0.6562, 0.25, 0.6562, 0.1875, 0.6875, 0.625, 0.6875, 0.6875, 0.6562, 0.6875, 0.6562, 0.625, 0.6875, 0.125, 0.6875, 0.1875, 0.6562, 0.1875, 0.6562, 0.125, 0.6875, 0.5625, 0.6875, 0.625, 0.6562, 0.625, 0.6562, 0.5625, 0.6875, 0.0625, 0.6875, 0.125, 0.6562, 0.125, 0.6562, 0.0625, 0.6875, 0.5, 0.6875, 0.5625, 0.6562, 0.5625, 0.6562, 0.5, 0.6875, 0.9375, 0.6719, 1.0, 0.6562, 0.9375, 0.6719, 0.0, 0.6875, 0.0625, 0.6562, 0.0625, 0.6875, 0.4375, 0.6875, 0.5, 0.6562, 0.5, 0.6562, 0.4375, 0.6562, 0.625, 0.6562, 0.6875, 0.625, 0.6875, 0.625, 0.625, 0.6562, 0.125, 0.6562, 0.1875, 0.625, 0.1875, 0.625, 0.125, 0.6562, 0.5625, 0.6562, 0.625, 0.625, 0.625, 0.625, 0.5625, 0.6562, 0.0625, 0.6562, 0.125, 0.625, 0.125, 0.625, 0.0625, 0.6562, 0.5, 0.6562, 0.5625, 0.625, 0.5625, 0.625, 0.5, 0.6562, 0.9375, 0.6406, 1.0, 0.625, 0.9375, 0.6406, 0.0, 0.6562, 0.0625, 0.625, 0.0625, 0.6562, 0.4375, 0.6562, 0.5, 0.625, 0.5, 0.625, 0.4375, 0.6562, 0.875, 0.6562, 0.9375, 0.625, 0.9375, 0.625, 0.875, 0.6562, 0.375, 0.6562, 0.4375, 0.625, 0.4375, 0.625, 0.375, 0.6562, 0.8125, 0.6562, 0.875, 0.625, 0.875, 0.625, 0.8125, 0.6562, 0.3125, 0.6562, 0.375, 0.625, 0.375, 0.625, 0.3125, 0.6562, 0.75, 0.6562, 0.8125, 0.625, 0.8125, 0.625, 0.75, 0.6562, 0.25, 0.6562, 0.3125, 0.625, 0.3125, 0.625, 0.25, 0.6562, 0.6875, 0.6562, 0.75, 0.625, 0.75, 0.625, 0.6875, 0.6562, 0.1875, 0.6562, 0.25, 0.625, 0.25, 0.625, 0.1875, 0.625, 0.375, 0.625, 0.4375, 0.5937, 0.4375, 0.5937, 0.375, 0.625, 0.8125, 0.625, 0.875, 0.5937, 0.875, 0.5937, 0.8125, 0.625, 0.3125, 0.625, 0.375, 0.5937, 0.375, 0.5937, 0.3125, 0.625, 0.75, 0.625, 0.8125, 0.5937, 0.8125, 0.5937, 0.75, 0.625, 0.25, 0.625, 0.3125, 0.5937, 0.3125, 0.5937, 0.25, 0.625, 0.6875, 0.625, 0.75, 0.5937, 0.75, 0.5937, 0.6875, 0.625, 0.1875, 0.625, 0.25, 0.5937, 0.25, 0.5937, 0.1875, 0.625, 0.625, 0.625, 0.6875, 0.5937, 0.6875, 0.5937, 0.625, 0.625, 0.125, 0.625, 0.1875, 0.5937, 0.1875, 0.5937, 0.125, 0.625, 0.5625, 0.625, 0.625, 0.5937, 0.625, 0.5937, 0.5625, 0.625, 0.0625, 0.625, 0.125, 0.5937, 0.125, 0.5937, 0.0625, 0.625, 0.5, 0.625, 0.5625, 0.5937, 0.5625, 0.5937, 0.5, 0.625, 0.9375, 0.6094, 1.0, 0.5937, 0.9375, 0.6094, 0.0, 0.625, 0.0625, 0.5937, 0.0625, 0.625, 0.4375, 0.625, 0.5, 0.5937, 0.5, 0.5937, 0.4375, 0.625, 0.875, 0.625, 0.9375, 0.5937, 0.9375, 0.5937, 0.875, 0.5937, 0.125, 0.5937, 0.1875, 0.5625, 0.1875, 0.5625, 0.125, 0.5937, 0.5625, 0.5937, 0.625, 0.5625, 0.625, 0.5625, 0.5625, 0.5937, 0.0625, 0.5937, 0.125, 0.5625, 0.125, 0.5625, 0.0625, 0.5937, 0.5, 0.5937, 0.5625, 0.5625, 0.5625, 0.5625, 0.5, 0.5937, 0.9375, 0.5781, 1.0, 0.5625, 0.9375, 0.5781, 0.0, 0.5937, 0.0625, 0.5625, 0.0625, 0.5937, 0.4375, 0.5937, 0.5, 0.5625, 0.5, 0.5625, 0.4375, 0.5937, 0.875, 0.5937, 0.9375, 0.5625, 0.9375, 0.5625, 0.875, 0.5937, 0.375, 0.5937, 0.4375, 0.5625, 0.4375, 0.5625, 0.375, 0.5937, 0.8125, 0.5937, 0.875, 0.5625, 0.875, 0.5625, 0.8125, 0.5937, 0.3125, 0.5937, 0.375, 0.5625, 0.375, 0.5625, 0.3125, 0.5937, 0.75, 0.5937, 0.8125, 0.5625, 0.8125, 0.5625, 0.75, 0.5937, 0.25, 0.5937, 0.3125, 0.5625, 0.3125, 0.5625, 0.25, 0.5937, 0.6875, 0.5937, 0.75, 0.5625, 0.75, 0.5625, 0.6875, 0.5937, 0.1875, 0.5937, 0.25, 0.5625, 0.25, 0.5625, 0.1875, 0.5937, 0.625, 0.5937, 0.6875, 0.5625, 0.6875, 0.5625, 0.625, 0.5625, 0.3125, 0.5625, 0.375, 0.5312, 0.375, 0.5312, 0.3125, 0.5625, 0.75, 0.5625, 0.8125, 0.5312, 0.8125, 0.5312, 0.75, 0.5625, 0.25, 0.5625, 0.3125, 0.5312, 0.3125, 0.5312, 0.25, 0.5625, 0.6875, 0.5625, 0.75, 0.5312, 0.75, 0.5312, 0.6875, 0.5625, 0.1875, 0.5625, 0.25, 0.5312, 0.25, 0.5312, 0.1875, 0.5625, 0.625, 0.5625, 0.6875, 0.5312, 0.6875, 0.5312, 0.625, 0.5625, 0.125, 0.5625, 0.1875, 0.5312, 0.1875, 0.5312, 0.125, 0.5625, 0.5625, 0.5625, 0.625, 0.5312, 0.625, 0.5312, 0.5625, 0.5625, 0.0625, 0.5625, 0.125, 0.5312, 0.125, 0.5312, 0.0625, 0.5625, 0.5, 0.5625, 0.5625, 0.5312, 0.5625, 0.5312, 0.5, 0.5625, 0.9375, 0.5469, 1.0, 0.5312, 0.9375, 0.5469, 0.0, 0.5625, 0.0625, 0.5312, 0.0625, 0.5625, 0.4375, 0.5625, 0.5, 0.5312, 0.5, 0.5312, 0.4375, 0.5625, 0.875, 0.5625, 0.9375, 0.5312, 0.9375, 0.5312, 0.875, 0.5625, 0.375, 0.5625, 0.4375, 0.5312, 0.4375, 0.5312, 0.375, 0.5625, 0.8125, 0.5625, 0.875, 0.5312, 0.875, 0.5312, 0.8125, 0.5312, 0.0625, 0.5312, 0.125, 0.5, 0.125, 0.5, 0.0625, 0.5312, 0.5, 0.5312, 0.5625, 0.5, 0.5625, 0.5, 0.5, 0.5312, 0.9375, 0.5156, 1.0, 0.5, 0.9375, 0.5156, 0.0, 0.5312, 0.0625, 0.5, 0.0625, 0.5312, 0.4375, 0.5312, 0.5, 0.5, 0.5, 0.5, 0.4375, 0.5312, 0.875, 0.5312, 0.9375, 0.5, 0.9375, 0.5, 0.875, 0.5312, 0.375, 0.5312, 0.4375, 0.5, 0.4375, 0.5, 0.375, 0.5312, 0.8125, 0.5312, 0.875, 0.5, 0.875, 0.5, 0.8125, 0.5312, 0.3125, 0.5312, 0.375, 0.5, 0.375, 0.5, 0.3125, 0.5312, 0.75, 0.5312, 0.8125, 0.5, 0.8125, 0.5, 0.75, 0.5312, 0.25, 0.5312, 0.3125, 0.5, 0.3125, 0.5, 0.25, 0.5312, 0.6875, 0.5312, 0.75, 0.5, 0.75, 0.5, 0.6875, 0.5312, 0.1875, 0.5312, 0.25, 0.5, 0.25, 0.5, 0.1875, 0.5312, 0.625, 0.5312, 0.6875, 0.5, 0.6875, 0.5, 0.625, 0.5312, 0.125, 0.5312, 0.1875, 0.5, 0.1875, 0.5, 0.125, 0.5312, 0.5625, 0.5312, 0.625, 0.5, 0.625, 0.5, 0.5625, 0.5, 0.75, 0.5, 0.8125, 0.4687, 0.8125, 0.4687, 0.75, 0.5, 0.25, 0.5, 0.3125, 0.4687, 0.3125, 0.4687, 0.25, 0.5, 0.6875, 0.5, 0.75, 0.4687, 0.75, 0.4687, 0.6875, 0.5, 0.1875, 0.5, 0.25, 0.4687, 0.25, 0.4687, 0.1875, 0.5, 0.625, 0.5, 0.6875, 0.4687, 0.6875, 0.4687, 0.625, 0.5, 0.125, 0.5, 0.1875, 0.4687, 0.1875, 0.4687, 0.125, 0.5, 0.5625, 0.5, 0.625, 0.4687, 0.625, 0.4687, 0.5625, 0.5, 0.0625, 0.5, 0.125, 0.4687, 0.125, 0.4687, 0.0625, 0.5, 0.5, 0.5, 0.5625, 0.4687, 0.5625, 0.4687, 0.5, 0.5, 0.9375, 0.4844, 1.0, 0.4687, 0.9375, 0.4844, 0.0, 0.5, 0.0625, 0.4687, 0.0625, 0.5, 0.4375, 0.5, 0.5, 0.4687, 0.5, 0.4687, 0.4375, 0.5, 0.875, 0.5, 0.9375, 0.4687, 0.9375, 0.4687, 0.875, 0.5, 0.375, 0.5, 0.4375, 0.4687, 0.4375, 0.4687, 0.375, 0.5, 0.8125, 0.5, 0.875, 0.4687, 0.875, 0.4687, 0.8125, 0.5, 0.3125, 0.5, 0.375, 0.4687, 0.375, 0.4687, 0.3125, 0.4687, 0.5, 0.4687, 0.5625, 0.4375, 0.5625, 0.4375, 0.5, 0.4687, 0.9375, 0.4531, 1.0, 0.4375, 0.9375, 0.4531, 0.0, 0.4687, 0.0625, 0.4375, 0.0625, 0.4687, 0.4375, 0.4687, 0.5, 0.4375, 0.5, 0.4375, 0.4375, 0.4687, 0.875, 0.4687, 0.9375, 0.4375, 0.9375, 0.4375, 0.875, 0.4687, 0.375, 0.4687, 0.4375, 0.4375, 0.4375, 0.4375, 0.375, 0.4687, 0.8125, 0.4687, 0.875, 0.4375, 0.875, 0.4375, 0.8125, 0.4687, 0.3125, 0.4687, 0.375, 0.4375, 0.375, 0.4375, 0.3125, 0.4687, 0.75, 0.4687, 0.8125, 0.4375, 0.8125, 0.4375, 0.75, 0.4687, 0.25, 0.4687, 0.3125, 0.4375, 0.3125, 0.4375, 0.25, 0.4687, 0.6875, 0.4687, 0.75, 0.4375, 0.75, 0.4375, 0.6875, 0.4687, 0.1875, 0.4687, 0.25, 0.4375, 0.25, 0.4375, 0.1875, 0.4687, 0.625, 0.4687, 0.6875, 0.4375, 0.6875, 0.4375, 0.625, 0.4687, 0.125, 0.4687, 0.1875, 0.4375, 0.1875, 0.4375, 0.125, 0.4687, 0.5625, 0.4687, 0.625, 0.4375, 0.625, 0.4375, 0.5625, 0.4687, 0.0625, 0.4687, 0.125, 0.4375, 0.125, 0.4375, 0.0625, 0.4375, 0.25, 0.4375, 0.3125, 0.4062, 0.3125, 0.4062, 0.25, 0.4375, 0.6875, 0.4375, 0.75, 0.4062, 0.75, 0.4062, 0.6875, 0.4375, 0.1875, 0.4375, 0.25, 0.4062, 0.25, 0.4062, 0.1875, 0.4375, 0.625, 0.4375, 0.6875, 0.4062, 0.6875, 0.4062, 0.625, 0.4375, 0.125, 0.4375, 0.1875, 0.4062, 0.1875, 0.4062, 0.125, 0.4375, 0.5625, 0.4375, 0.625, 0.4062, 0.625, 0.4062, 0.5625, 0.4375, 0.0625, 0.4375, 0.125, 0.4062, 0.125, 0.4062, 0.0625, 0.4375, 0.5, 0.4375, 0.5625, 0.4062, 0.5625, 0.4062, 0.5, 0.4375, 0.9375, 0.4219, 1.0, 0.4062, 0.9375, 0.4219, 0.0, 0.4375, 0.0625, 0.4062, 0.0625, 0.4375, 0.4375, 0.4375, 0.5, 0.4062, 0.5, 0.4062, 0.4375, 0.4375, 0.875, 0.4375, 0.9375, 0.4062, 0.9375, 0.4062, 0.875, 0.4375, 0.375, 0.4375, 0.4375, 0.4062, 0.4375, 0.4062, 0.375, 0.4375, 0.8125, 0.4375, 0.875, 0.4062, 0.875, 0.4062, 0.8125, 0.4375, 0.3125, 0.4375, 0.375, 0.4062, 0.375, 0.4062, 0.3125, 0.4375, 0.75, 0.4375, 0.8125, 0.4062, 0.8125, 0.4062, 0.75, 0.4062, 0.9375, 0.3906, 1.0, 0.375, 0.9375, 0.3906, 0.0, 0.4062, 0.0625, 0.375, 0.0625, 0.4062, 0.4375, 0.4062, 0.5, 0.375, 0.5, 0.375, 0.4375, 0.4062, 0.875, 0.4062, 0.9375, 0.375, 0.9375, 0.375, 0.875, 0.4062, 0.375, 0.4062, 0.4375, 0.375, 0.4375, 0.375, 0.375, 0.4062, 0.8125, 0.4062, 0.875, 0.375, 0.875, 0.375, 0.8125, 0.4062, 0.3125, 0.4062, 0.375, 0.375, 0.375, 0.375, 0.3125, 0.4062, 0.75, 0.4062, 0.8125, 0.375, 0.8125, 0.375, 0.75, 0.4062, 0.25, 0.4062, 0.3125, 0.375, 0.3125, 0.375, 0.25, 0.4062, 0.6875, 0.4062, 0.75, 0.375, 0.75, 0.375, 0.6875, 0.4062, 0.1875, 0.4062, 0.25, 0.375, 0.25, 0.375, 0.1875, 0.4062, 0.625, 0.4062, 0.6875, 0.375, 0.6875, 0.375, 0.625, 0.4062, 0.125, 0.4062, 0.1875, 0.375, 0.1875, 0.375, 0.125, 0.4062, 0.5625, 0.4062, 0.625, 0.375, 0.625, 0.375, 0.5625, 0.4062, 0.0625, 0.4062, 0.125, 0.375, 0.125, 0.375, 0.0625, 0.4062, 0.5, 0.4062, 0.5625, 0.375, 0.5625, 0.375, 0.5, 0.375, 0.6875, 0.375, 0.75, 0.3437, 0.75, 0.3437, 0.6875, 0.375, 0.1875, 0.375, 0.25, 0.3437, 0.25, 0.3437, 0.1875, 0.375, 0.625, 0.375, 0.6875, 0.3437, 0.6875, 0.3437, 0.625, 0.375, 0.125, 0.375, 0.1875, 0.3437, 0.1875, 0.3437, 0.125, 0.375, 0.5625, 0.375, 0.625, 0.3437, 0.625, 0.3437, 0.5625, 0.375, 0.0625, 0.375, 0.125, 0.3437, 0.125, 0.3437, 0.0625, 0.375, 0.5, 0.375, 0.5625, 0.3437, 0.5625, 0.3437, 0.5, 0.375, 0.9375, 0.3594, 1.0, 0.3437, 0.9375, 0.3594, 0.0, 0.375, 0.0625, 0.3437, 0.0625, 0.375, 0.4375, 0.375, 0.5, 0.3437, 0.5, 0.3437, 0.4375, 0.375, 0.875, 0.375, 0.9375, 0.3437, 0.9375, 0.3437, 0.875, 0.375, 0.375, 0.375, 0.4375, 0.3437, 0.4375, 0.3437, 0.375, 0.375, 0.8125, 0.375, 0.875, 0.3437, 0.875, 0.3437, 0.8125, 0.375, 0.3125, 0.375, 0.375, 0.3437, 0.375, 0.3437, 0.3125, 0.375, 0.75, 0.375, 0.8125, 0.3437, 0.8125, 0.3437, 0.75, 0.375, 0.25, 0.375, 0.3125, 0.3437, 0.3125, 0.3437, 0.25, 0.3437, 0.4375, 0.3437, 0.5, 0.3125, 0.5, 0.3125, 0.4375, 0.3437, 0.875, 0.3437, 0.9375, 0.3125, 0.9375, 0.3125, 0.875, 0.3437, 0.375, 0.3437, 0.4375, 0.3125, 0.4375, 0.3125, 0.375, 0.3437, 0.8125, 0.3437, 0.875, 0.3125, 0.875, 0.3125, 0.8125, 0.3437, 0.3125, 0.3437, 0.375, 0.3125, 0.375, 0.3125, 0.3125, 0.3437, 0.75, 0.3437, 0.8125, 0.3125, 0.8125, 0.3125, 0.75, 0.3437, 0.25, 0.3437, 0.3125, 0.3125, 0.3125, 0.3125, 0.25, 0.3437, 0.6875, 0.3437, 0.75, 0.3125, 0.75, 0.3125, 0.6875, 0.3437, 0.1875, 0.3437, 0.25, 0.3125, 0.25, 0.3125, 0.1875, 0.3437, 0.625, 0.3437, 0.6875, 0.3125, 0.6875, 0.3125, 0.625, 0.3437, 0.125, 0.3437, 0.1875, 0.3125, 0.1875, 0.3125, 0.125, 0.3437, 0.5625, 0.3437, 0.625, 0.3125, 0.625, 0.3125, 0.5625, 0.3437, 0.0625, 0.3437, 0.125, 0.3125, 0.125, 0.3125, 0.0625, 0.3437, 0.5, 0.3437, 0.5625, 0.3125, 0.5625, 0.3125, 0.5, 0.3437, 0.9375, 0.3281, 1.0, 0.3125, 0.9375, 0.3281, 0.0, 0.3437, 0.0625, 0.3125, 0.0625, 0.3125, 0.1875, 0.3125, 0.25, 0.2812, 0.25, 0.2812, 0.1875, 0.3125, 0.625, 0.3125, 0.6875, 0.2812, 0.6875, 0.2812, 0.625, 0.3125, 0.125, 0.3125, 0.1875, 0.2812, 0.1875, 0.2812, 0.125, 0.3125, 0.5625, 0.3125, 0.625, 0.2812, 0.625, 0.2812, 0.5625, 0.3125, 0.0625, 0.3125, 0.125, 0.2812, 0.125, 0.2812, 0.0625, 0.3125, 0.5, 0.3125, 0.5625, 0.2812, 0.5625, 0.2812, 0.5, 0.3125, 0.9375, 0.2969, 1.0, 0.2812, 0.9375, 0.2969, 0.0, 0.3125, 0.0625, 0.2812, 0.0625, 0.3125, 0.4375, 0.3125, 0.5, 0.2812, 0.5, 0.2812, 0.4375, 0.3125, 0.875, 0.3125, 0.9375, 0.2812, 0.9375, 0.2812, 0.875, 0.3125, 0.375, 0.3125, 0.4375, 0.2812, 0.4375, 0.2812, 0.375, 0.3125, 0.8125, 0.3125, 0.875, 0.2812, 0.875, 0.2812, 0.8125, 0.3125, 0.3125, 0.3125, 0.375, 0.2812, 0.375, 0.2812, 0.3125, 0.3125, 0.75, 0.3125, 0.8125, 0.2812, 0.8125, 0.2812, 0.75, 0.3125, 0.25, 0.3125, 0.3125, 0.2812, 0.3125, 0.2812, 0.25, 0.3125, 0.6875, 0.3125, 0.75, 0.2812, 0.75, 0.2812, 0.6875, 0.2812, 0.375, 0.2812, 0.4375, 0.25, 0.4375, 0.25, 0.375, 0.2812, 0.8125, 0.2812, 0.875, 0.25, 0.875, 0.25, 0.8125, 0.2812, 0.3125, 0.2812, 0.375, 0.25, 0.375, 0.25, 0.3125, 0.2812, 0.75, 0.2812, 0.8125, 0.25, 0.8125, 0.25, 0.75, 0.2812, 0.25, 0.2812, 0.3125, 0.25, 0.3125, 0.25, 0.25, 0.2812, 0.6875, 0.2812, 0.75, 0.25, 0.75, 0.25, 0.6875, 0.2812, 0.1875, 0.2812, 0.25, 0.25, 0.25, 0.25, 0.1875, 0.2812, 0.625, 0.2812, 0.6875, 0.25, 0.6875, 0.25, 0.625, 0.2812, 0.125, 0.2812, 0.1875, 0.25, 0.1875, 0.25, 0.125, 0.2812, 0.5625, 0.2812, 0.625, 0.25, 0.625, 0.25, 0.5625, 0.2812, 0.0625, 0.2812, 0.125, 0.25, 0.125, 0.25, 0.0625, 0.2812, 0.5, 0.2812, 0.5625, 0.25, 0.5625, 0.25, 0.5, 0.2812, 0.9375, 0.2656, 1.0, 0.25, 0.9375, 0.2656, 0.0, 0.2812, 0.0625, 0.25, 0.0625, 0.2812, 0.4375, 0.2812, 0.5, 0.25, 0.5, 0.25, 0.4375, 0.2812, 0.875, 0.2812, 0.9375, 0.25, 0.9375, 0.25, 0.875, 0.25, 0.125, 0.25, 0.1875, 0.2188, 0.1875, 0.2188, 0.125, 0.25, 0.5625, 0.25, 0.625, 0.2188, 0.625, 0.2187, 0.5625, 0.25, 0.0625, 0.25, 0.125, 0.2188, 0.125, 0.2188, 0.0625, 0.25, 0.5, 0.25, 0.5625, 0.2187, 0.5625, 0.2187, 0.5, 0.25, 0.9375, 0.2344, 1.0, 0.2188, 0.9375, 0.2344, 0.0, 0.25, 0.0625, 0.2188, 0.0625, 0.25, 0.4375, 0.25, 0.5, 0.2187, 0.5, 0.2187, 0.4375, 0.25, 0.875, 0.25, 0.9375, 0.2188, 0.9375, 0.2188, 0.875, 0.25, 0.375, 0.25, 0.4375, 0.2187, 0.4375, 0.2188, 0.375, 0.25, 0.8125, 0.25, 0.875, 0.2188, 0.875, 0.2188, 0.8125, 0.25, 0.3125, 0.25, 0.375, 0.2188, 0.375, 0.2187, 0.3125, 0.25, 0.75, 0.25, 0.8125, 0.2188, 0.8125, 0.2187, 0.75, 0.25, 0.25, 0.25, 0.3125, 0.2187, 0.3125, 0.2187, 0.25, 0.25, 0.6875, 0.25, 0.75, 0.2187, 0.75, 0.2187, 0.6875, 0.25, 0.1875, 0.25, 0.25, 0.2187, 0.25, 0.2188, 0.1875, 0.25, 0.625, 0.25, 0.6875, 0.2187, 0.6875, 0.2188, 0.625, 0.2188, 0.8125, 0.2188, 0.875, 0.1875, 0.875, 0.1875, 0.8125, 0.2187, 0.3125, 0.2188, 0.375, 0.1875, 0.375, 0.1875, 0.3125, 0.2187, 0.75, 0.2188, 0.8125, 0.1875, 0.8125, 0.1875, 0.75, 0.2187, 0.25, 0.2187, 0.3125, 0.1875, 0.3125, 0.1875, 0.25, 0.2187, 0.6875, 0.2187, 0.75, 0.1875, 0.75, 0.1875, 0.6875, 0.2188, 0.1875, 0.2187, 0.25, 0.1875, 0.25, 0.1875, 0.1875, 0.2188, 0.625, 0.2187, 0.6875, 0.1875, 0.6875, 0.1875, 0.625, 0.2188, 0.125, 0.2188, 0.1875, 0.1875, 0.1875, 0.1875, 0.125, 0.2187, 0.5625, 0.2188, 0.625, 0.1875, 0.625, 0.1875, 0.5625, 0.2188, 0.0625, 0.2188, 0.125, 0.1875, 0.125, 0.1875, 0.0625, 0.2187, 0.5, 0.2187, 0.5625, 0.1875, 0.5625, 0.1875, 0.5, 0.2188, 0.9375, 0.2031, 1.0, 0.1875, 0.9375, 0.2031, 0.0, 0.2188, 0.0625, 0.1875, 0.0625, 0.2187, 0.4375, 0.2187, 0.5, 0.1875, 0.5, 0.1875, 0.4375, 0.2188, 0.875, 0.2188, 0.9375, 0.1875, 0.9375, 0.1875, 0.875, 0.2188, 0.375, 0.2187, 0.4375, 0.1875, 0.4375, 0.1875, 0.375, 0.1875, 0.5625, 0.1875, 0.625, 0.1563, 0.625, 0.1562, 0.5625, 0.1875, 0.0625, 0.1875, 0.125, 0.1563, 0.125, 0.1563, 0.0625, 0.1875, 0.5, 0.1875, 0.5625, 0.1562, 0.5625, 0.1562, 0.5, 0.1875, 0.9375, 0.1719, 1.0, 0.1563, 0.9375, 0.1719, 0.0, 0.1875, 0.0625, 0.1563, 0.0625, 0.1875, 0.4375, 0.1875, 0.5, 0.1562, 0.5, 0.1562, 0.4375, 0.1875, 0.875, 0.1875, 0.9375, 0.1563, 0.9375, 0.1563, 0.875, 0.1875, 0.375, 0.1875, 0.4375, 0.1562, 0.4375, 0.1563, 0.375, 0.1875, 0.8125, 0.1875, 0.875, 0.1563, 0.875, 0.1563, 0.8125, 0.1875, 0.3125, 0.1875, 0.375, 0.1563, 0.375, 0.1562, 0.3125, 0.1875, 0.75, 0.1875, 0.8125, 0.1563, 0.8125, 0.1563, 0.75, 0.1875, 0.25, 0.1875, 0.3125, 0.1562, 0.3125, 0.1563, 0.25, 0.1875, 0.6875, 0.1875, 0.75, 0.1563, 0.75, 0.1562, 0.6875, 0.1875, 0.1875, 0.1875, 0.25, 0.1563, 0.25, 0.1563, 0.1875, 0.1875, 0.625, 0.1875, 0.6875, 0.1562, 0.6875, 0.1563, 0.625, 0.1875, 0.125, 0.1875, 0.1875, 0.1563, 0.1875, 0.1563, 0.125, 0.1562, 0.3125, 0.1563, 0.375, 0.125, 0.375, 0.125, 0.3125, 0.1563, 0.75, 0.1563, 0.8125, 0.125, 0.8125, 0.125, 0.75, 0.1563, 0.25, 0.1562, 0.3125, 0.125, 0.3125, 0.125, 0.25, 0.1562, 0.6875, 0.1563, 0.75, 0.125, 0.75, 0.125, 0.6875, 0.1563, 0.1875, 0.1563, 0.25, 0.125, 0.25, 0.125, 0.1875, 0.1563, 0.625, 0.1562, 0.6875, 0.125, 0.6875, 0.125, 0.625, 0.1563, 0.125, 0.1563, 0.1875, 0.125, 0.1875, 0.125, 0.125, 0.1562, 0.5625, 0.1563, 0.625, 0.125, 0.625, 0.125, 0.5625, 0.1563, 0.0625, 0.1563, 0.125, 0.125, 0.125, 0.125, 0.0625, 0.1562, 0.5, 0.1562, 0.5625, 0.125, 0.5625, 0.125, 0.5, 0.1563, 0.9375, 0.1406, 1.0, 0.125, 0.9375, 0.1406, 0.0, 0.1563, 0.0625, 0.125, 0.0625, 0.1562, 0.4375, 0.1562, 0.5, 0.125, 0.5, 0.125, 0.4375, 0.1563, 0.875, 0.1563, 0.9375, 0.125, 0.9375, 0.125, 0.875, 0.1563, 0.375, 0.1562, 0.4375, 0.125, 0.4375, 0.125, 0.375, 0.1563, 0.8125, 0.1563, 0.875, 0.125, 0.875, 0.125, 0.8125, 0.125, 0.0625, 0.125, 0.125, 0.09375, 0.125, 0.09375, 0.0625, 0.125, 0.5, 0.125, 0.5625, 0.09375, 0.5625, 0.09375, 0.5, 0.125, 0.9375, 0.1094, 1.0, 0.09375, 0.9375, 0.1094, 0.0, 0.125, 0.0625, 0.09375, 0.0625, 0.125, 0.4375, 0.125, 0.5, 0.09375, 0.5, 0.09375, 0.4375, 0.125, 0.875, 0.125, 0.9375, 0.09375, 0.9375, 0.09375, 0.875, 0.125, 0.375, 0.125, 0.4375, 0.09375, 0.4375, 0.09375, 0.375, 0.125, 0.8125, 0.125, 0.875, 0.09375, 0.875, 0.09375, 0.8125, 0.125, 0.3125, 0.125, 0.375, 0.09375, 0.375, 0.09375, 0.3125, 0.125, 0.75, 0.125, 0.8125, 0.09375, 0.8125, 0.09375, 0.75, 0.125, 0.25, 0.125, 0.3125, 0.09375, 0.3125, 0.09375, 0.25, 0.125, 0.6875, 0.125, 0.75, 0.09375, 0.75, 0.09375, 0.6875, 0.125, 0.1875, 0.125, 0.25, 0.09375, 0.25, 0.09375, 0.1875, 0.125, 0.625, 0.125, 0.6875, 0.09375, 0.6875, 0.09375, 0.625, 0.125, 0.125, 0.125, 0.1875, 0.09375, 0.1875, 0.09375, 0.125, 0.125, 0.5625, 0.125, 0.625, 0.09375, 0.625, 0.09375, 0.5625, 0.09375, 0.75, 0.09375, 0.8125, 0.0625, 0.8125, 0.0625, 0.75, 0.09375, 0.25, 0.09375, 0.3125, 0.0625, 0.3125, 0.0625, 0.25, 0.09375, 0.6875, 0.09375, 0.75, 0.0625, 0.75, 0.0625, 0.6875, 0.09375, 0.1875, 0.09375, 0.25, 0.0625, 0.25, 0.0625, 0.1875, 0.09375, 0.625, 0.09375, 0.6875, 0.0625, 0.6875, 0.0625, 0.625, 0.09375, 0.125, 0.09375, 0.1875, 0.0625, 0.1875, 0.0625, 0.125, 0.09375, 0.5625, 0.09375, 0.625, 0.0625, 0.625, 0.0625, 0.5625, 0.09375, 0.0625, 0.09375, 0.125, 0.0625, 0.125, 0.0625, 0.0625, 0.09375, 0.5, 0.09375, 0.5625, 0.0625, 0.5625, 0.0625, 0.5, 0.09375, 0.9375, 0.07813, 1.0, 0.0625, 0.9375, 0.07813, 0.0, 0.09375, 0.0625, 0.0625, 0.0625, 0.09375, 0.4375, 0.09375, 0.5, 0.0625, 0.5, 0.0625, 0.4375, 0.09375, 0.875, 0.09375, 0.9375, 0.0625, 0.9375, 0.0625, 0.875, 0.09375, 0.375, 0.09375, 0.4375, 0.0625, 0.4375, 0.0625, 0.375, 0.09375, 0.8125, 0.09375, 0.875, 0.0625, 0.875, 0.0625, 0.8125, 0.09375, 0.3125, 0.09375, 0.375, 0.0625, 0.375, 0.0625, 0.3125, 0.0625, 0.5, 0.0625, 0.5625, 0.03125, 0.5625, 0.03125, 0.5, 0.0625, 0.9375, 0.04688, 1.0, 0.03125, 0.9375, 0.04688, 0.0, 0.0625, 0.0625, 0.03125, 0.0625, 0.0625, 0.4375, 0.0625, 0.5, 0.03125, 0.5, 0.03125, 0.4375, 0.0625, 0.875, 0.0625, 0.9375, 0.03125, 0.9375, 0.03125, 0.875, 0.0625, 0.375, 0.0625, 0.4375, 0.03125, 0.4375, 0.03125, 0.375, 0.0625, 0.8125, 0.0625, 0.875, 0.03125, 0.875, 0.03125, 0.8125, 0.0625, 0.3125, 0.0625, 0.375, 0.03125, 0.375, 0.03125, 0.3125, 0.0625, 0.75, 0.0625, 0.8125, 0.03125, 0.8125, 0.03125, 0.75, 0.0625, 0.25, 0.0625, 0.3125, 0.03125, 0.3125, 0.03125, 0.25, 0.0625, 0.6875, 0.0625, 0.75, 0.03125, 0.75, 0.03125, 0.6875, 0.0625, 0.1875, 0.0625, 0.25, 0.03125, 0.25, 0.03125, 0.1875, 0.0625, 0.625, 0.0625, 0.6875, 0.03125, 0.6875, 0.03125, 0.625, 0.0625, 0.125, 0.0625, 0.1875, 0.03125, 0.1875, 0.03125, 0.125, 0.0625, 0.5625, 0.0625, 0.625, 0.03125, 0.625, 0.03125, 0.5625, 0.0625, 0.0625, 0.0625, 0.125, 0.03125, 0.125, 0.03125, 0.0625, 0.03125, 0.25, 0.03125, 0.3125, 0.0, 0.3125, 0.0, 0.25, 0.03125, 0.6875, 0.03125, 0.75, 0.0, 0.75, 0.0, 0.6875, 0.03125, 0.1875, 0.03125, 0.25, 0.0, 0.25, 5.96e-08, 0.1875, 0.03125, 0.625, 0.03125, 0.6875, 0.0, 0.6875, 5.96e-08, 0.625, 0.03125, 0.125, 0.03125, 0.1875, 5.96e-08, 0.1875, 8.941e-08, 0.125, 0.03125, 0.5625, 0.03125, 0.625, 5.96e-08, 0.625, 0.0, 0.5625, 0.03125, 0.0625, 0.03125, 0.125, 8.941e-08, 0.125, 2.384e-07, 0.0625, 0.03125, 0.5, 0.03125, 0.5625, 0.0, 0.5625, 0.0, 0.5, 0.03125, 0.9375, 0.01563, 1.0, 2.384e-07, 0.9375, 0.01563, 0.0, 0.03125, 0.0625, 2.384e-07, 0.0625, 0.03125, 0.4375, 0.03125, 0.5, 0.0, 0.5, 0.0, 0.4375, 0.03125, 0.875, 0.03125, 0.9375, 2.384e-07, 0.9375, 8.941e-08, 0.875, 0.03125, 0.375, 0.03125, 0.4375, 0.0, 0.4375, 5.96e-08, 0.375, 0.03125, 0.8125, 0.03125, 0.875, 8.941e-08, 0.875, 5.96e-08, 0.8125, 0.03125, 0.3125, 0.03125, 0.375, 5.96e-08, 0.375, 0.0, 0.3125, 0.03125, 0.75, 0.03125, 0.8125, 5.96e-08, 0.8125, 0.0, 0.75, 0.9844, 0.0, 1.0, 0.0625, 0.9688, 0.0625, 1.0, 0.4375, 1.0, 0.5, 0.9688, 0.5, 0.9688, 0.4375, 1.0, 0.875, 1.0, 0.9375, 0.9688, 0.9375, 0.9688, 0.875, 1.0, 0.375, 1.0, 0.4375, 0.9688, 0.4375, 0.9688, 0.375, 1.0, 0.8125, 1.0, 0.875, 0.9688, 0.875, 0.9688, 0.8125, 1.0, 0.3125, 1.0, 0.375, 0.9688, 0.375, 0.9688, 0.3125, 1.0, 0.75, 1.0, 0.8125, 0.9688, 0.8125, 0.9688, 0.75, 1.0, 0.25, 1.0, 0.3125, 0.9688, 0.3125, 0.9688, 0.25, 1.0, 0.6875, 1.0, 0.75, 0.9688, 0.75, 0.9688, 0.6875, 1.0, 0.1875, 1.0, 0.25, 0.9688, 0.25, 0.9688, 0.1875, 1.0, 0.625, 1.0, 0.6875, 0.9688, 0.6875, 0.9688, 0.625, 1.0, 0.125, 1.0, 0.1875, 0.9688, 0.1875, 0.9688, 0.125, 1.0, 0.5625, 1.0, 0.625, 0.9688, 0.625, 0.9688, 0.5625, 1.0, 0.0625, 1.0, 0.125, 0.9688, 0.125, 0.9688, 0.0625, 1.0, 0.5, 1.0, 0.5625, 0.9688, 0.5625, 0.9688, 0.5, 1.0, 0.9375, 0.9844, 1.0, 0.9688, 0.9375, 0.9688, 0.1875, 0.9688, 0.25, 0.9375, 0.25, 0.9375, 0.1875, 0.9688, 0.625, 0.9688, 0.6875, 0.9375, 0.6875, 0.9375, 0.625, 0.9688, 0.125, 0.9688, 0.1875, 0.9375, 0.1875, 0.9375, 0.125, 0.9688, 0.5625, 0.9688, 0.625, 0.9375, 0.625, 0.9375, 0.5625, 0.9688, 0.0625, 0.9688, 0.125, 0.9375, 0.125, 0.9375, 0.0625, 0.9688, 0.5, 0.9688, 0.5625, 0.9375, 0.5625, 0.9375, 0.5, 0.9688, 0.9375, 0.9531, 1.0, 0.9375, 0.9375, 0.9531, 0.0, 0.9688, 0.0625, 0.9375, 0.0625, 0.9688, 0.4375, 0.9688, 0.5, 0.9375, 0.5, 0.9375, 0.4375, 0.9688, 0.875, 0.9688, 0.9375, 0.9375, 0.9375, 0.9375, 0.875, 0.9688, 0.375, 0.9688, 0.4375, 0.9375, 0.4375, 0.9375, 0.375, 0.9688, 0.8125, 0.9688, 0.875, 0.9375, 0.875, 0.9375, 0.8125, 0.9688, 0.3125, 0.9688, 0.375, 0.9375, 0.375, 0.9375, 0.3125, 0.9688, 0.75, 0.9688, 0.8125, 0.9375, 0.8125, 0.9375, 0.75, 0.9688, 0.25, 0.9688, 0.3125, 0.9375, 0.3125, 0.9375, 0.25, 0.9688, 0.6875, 0.9688, 0.75, 0.9375, 0.75, 0.9375, 0.6875, 0.9375, 0.875, 0.9375, 0.9375, 0.9063, 0.9375, 0.9063, 0.875, 0.9375, 0.375, 0.9375, 0.4375, 0.9062, 0.4375, 0.9062, 0.375, 0.9375, 0.8125, 0.9375, 0.875, 0.9063, 0.875, 0.9062, 0.8125, 0.9375, 0.3125, 0.9375, 0.375, 0.9062, 0.375, 0.9062, 0.3125, 0.9375, 0.75, 0.9375, 0.8125, 0.9062, 0.8125, 0.9062, 0.75, 0.9375, 0.25, 0.9375, 0.3125, 0.9062, 0.3125, 0.9062, 0.25, 0.9375, 0.6875, 0.9375, 0.75, 0.9062, 0.75, 0.9062, 0.6875, 0.9375, 0.1875, 0.9375, 0.25, 0.9062, 0.25, 0.9062, 0.1875, 0.9375, 0.625, 0.9375, 0.6875, 0.9062, 0.6875, 0.9062, 0.625, 0.9375, 0.125, 0.9375, 0.1875, 0.9062, 0.1875, 0.9063, 0.125, 0.9375, 0.5625, 0.9375, 0.625, 0.9062, 0.625, 0.9062, 0.5625, 0.9375, 0.0625, 0.9375, 0.125, 0.9063, 0.125, 0.9063, 0.0625, 0.9375, 0.5, 0.9375, 0.5625, 0.9062, 0.5625, 0.9062, 0.5, 0.9375, 0.9375, 0.9219, 1.0, 0.9063, 0.9375, 0.9219, 0.0, 0.9375, 0.0625, 0.9063, 0.0625, 0.9375, 0.4375, 0.9375, 0.5, 0.9062, 0.5, 0.9062, 0.4375, 0.9062, 0.625, 0.9062, 0.6875, 0.875, 0.6875, 0.875, 0.625, 0.9063, 0.125, 0.9062, 0.1875, 0.875, 0.1875, 0.875, 0.125, 0.9062, 0.5625, 0.9062, 0.625, 0.875, 0.625, 0.875, 0.5625, 0.9063, 0.0625, 0.9063, 0.125, 0.875, 0.125, 0.875, 0.0625, 0.9062, 0.5, 0.9062, 0.5625, 0.875, 0.5625, 0.875, 0.5, 0.9063, 0.9375, 0.8906, 1.0, 0.875, 0.9375, 0.8906, 0.0, 0.9063, 0.0625, 0.875, 0.0625, 0.9062, 0.4375, 0.9062, 0.5, 0.875, 0.5, 0.875, 0.4375, 0.9063, 0.875, 0.9063, 0.9375, 0.875, 0.9375, 0.875, 0.875, 0.9062, 0.375, 0.9062, 0.4375, 0.875, 0.4375, 0.875, 0.375, 0.9062, 0.8125, 0.9063, 0.875, 0.875, 0.875, 0.875, 0.8125, 0.9062, 0.3125, 0.9062, 0.375, 0.875, 0.375, 0.875, 0.3125, 0.9062, 0.75, 0.9062, 0.8125, 0.875, 0.8125, 0.875, 0.75, 0.9062, 0.25, 0.9062, 0.3125, 0.875, 0.3125, 0.875, 0.25, 0.9062, 0.6875, 0.9062, 0.75, 0.875, 0.75, 0.875, 0.6875, 0.9062, 0.1875, 0.9062, 0.25, 0.875, 0.25, 0.875, 0.1875, 0.875, 0.375, 0.875, 0.4375, 0.8438, 0.4375, 0.8438, 0.375, 0.875, 0.8125, 0.875, 0.875, 0.8438, 0.875, 0.8438, 0.8125, 0.875, 0.3125, 0.875, 0.375, 0.8438, 0.375, 0.8438, 0.3125, 0.875, 0.75, 0.875, 0.8125, 0.8438, 0.8125, 0.8438, 0.75, 0.875, 0.25, 0.875, 0.3125, 0.8438, 0.3125, 0.8438, 0.25, 0.875, 0.6875, 0.875, 0.75, 0.8438, 0.75, 0.8438, 0.6875, 0.875, 0.1875, 0.875, 0.25, 0.8438, 0.25, 0.8438, 0.1875, 0.875, 0.625, 0.875, 0.6875, 0.8438, 0.6875, 0.8438, 0.625, 0.875, 0.125, 0.875, 0.1875, 0.8438, 0.1875, 0.8438, 0.125, 0.875, 0.5625, 0.875, 0.625, 0.8438, 0.625, 0.8438, 0.5625, 0.875, 0.0625, 0.875, 0.125, 0.8438, 0.125, 0.8438, 0.0625, 0.875, 0.5, 0.875, 0.5625, 0.8438, 0.5625, 0.8438, 0.5, 0.875, 0.9375, 0.8594, 1.0, 0.8438, 0.9375, 0.8594, 0.0, 0.875, 0.0625, 0.8438, 0.0625, 0.875, 0.4375, 0.875, 0.5, 0.8438, 0.5, 0.8438, 0.4375, 0.875, 0.875, 0.875, 0.9375, 0.8438, 0.9375, 0.8438, 0.875, 0.8438, 0.125, 0.8438, 0.1875, 0.8125, 0.1875, 0.8125, 0.125, 0.8438, 0.5625, 0.8438, 0.625, 0.8125, 0.625, 0.8125, 0.5625, 0.8438, 0.0625, 0.8438, 0.125, 0.8125, 0.125, 0.8125, 0.0625, 0.8438, 0.5, 0.8438, 0.5625, 0.8125, 0.5625, 0.8125, 0.5, 0.8438, 0.9375, 0.8281, 1.0, 0.8125, 0.9375, 0.8281, 0.0, 0.8438, 0.0625, 0.8125, 0.0625, 0.8438, 0.4375, 0.8438, 0.5, 0.8125, 0.5, 0.8125, 0.4375, 0.8438, 0.875, 0.8438, 0.9375, 0.8125, 0.9375, 0.8125, 0.875, 0.8438, 0.375, 0.8438, 0.4375, 0.8125, 0.4375, 0.8125, 0.375, 0.8438, 0.8125, 0.8438, 0.875, 0.8125, 0.875, 0.8125, 0.8125, 0.8438, 0.3125, 0.8438, 0.375, 0.8125, 0.375, 0.8125, 0.3125, 0.8438, 0.75, 0.8438, 0.8125, 0.8125, 0.8125, 0.8125, 0.75, 0.8438, 0.25, 0.8438, 0.3125, 0.8125, 0.3125, 0.8125, 0.25, 0.8438, 0.6875, 0.8438, 0.75, 0.8125, 0.75, 0.8125, 0.6875, 0.8438, 0.1875, 0.8438, 0.25, 0.8125, 0.25, 0.8125, 0.1875, 0.8438, 0.625, 0.8438, 0.6875, 0.8125, 0.6875, 0.8125, 0.625, 0.8125, 0.8125, 0.8125, 0.875, 0.7812, 0.875, 0.7812, 0.8125, 0.8125, 0.3125, 0.8125, 0.375, 0.7812, 0.375, 0.7812, 0.3125, 0.8125, 0.75, 0.8125, 0.8125, 0.7812, 0.8125, 0.7812, 0.75, 0.8125, 0.25, 0.8125, 0.3125, 0.7812, 0.3125, 0.7812, 0.25, 0.8125, 0.6875, 0.8125, 0.75, 0.7812, 0.75, 0.7812, 0.6875, 0.8125, 0.1875, 0.8125, 0.25, 0.7812, 0.25, 0.7812, 0.1875, 0.8125, 0.625, 0.8125, 0.6875, 0.7812, 0.6875, 0.7812, 0.625, 0.8125, 0.125, 0.8125, 0.1875, 0.7812, 0.1875, 0.7812, 0.125, 0.8125, 0.5625, 0.8125, 0.625, 0.7812, 0.625, 0.7812, 0.5625, 0.8125, 0.0625, 0.8125, 0.125, 0.7812, 0.125, 0.7812, 0.0625, 0.8125, 0.5, 0.8125, 0.5625, 0.7812, 0.5625, 0.7812, 0.5, 0.8125, 0.9375, 0.7969, 1.0, 0.7812, 0.9375, 0.7969, 0.0, 0.8125, 0.0625, 0.7812, 0.0625, 0.8125, 0.4375, 0.8125, 0.5, 0.7812, 0.5, 0.7812, 0.4375, 0.8125, 0.875, 0.8125, 0.9375, 0.7812, 0.9375, 0.7812, 0.875, 0.8125, 0.375, 0.8125, 0.4375, 0.7812, 0.4375, 0.7812, 0.375, 0.7812, 0.5625, 0.7812, 0.625, 0.75, 0.625, 0.75, 0.5625, 0.7812, 0.0625, 0.7812, 0.125, 0.75, 0.125, 0.75, 0.0625, 0.7812, 0.5, 0.7812, 0.5625, 0.75, 0.5625, 0.75, 0.5, 0.7812, 0.9375, 0.7656, 1.0, 0.75, 0.9375, 0.7656, 0.0, 0.7812, 0.0625, 0.75, 0.0625, 0.7812, 0.4375, 0.7812, 0.5, 0.75, 0.5, 0.75, 0.4375, 0.7812, 0.875, 0.7812, 0.9375, 0.75, 0.9375, 0.75, 0.875, 0.7812, 0.375, 0.7812, 0.4375, 0.75, 0.4375, 0.75, 0.375, 0.7812, 0.8125, 0.7812, 0.875, 0.75, 0.875, 0.75, 0.8125, 0.7812, 0.3125, 0.7812, 0.375, 0.75, 0.375, 0.75, 0.3125, 0.7812, 0.75, 0.7812, 0.8125, 0.75, 0.8125, 0.75, 0.75, 0.7812, 0.25, 0.7812, 0.3125, 0.75, 0.3125, 0.75, 0.25, 0.7812, 0.6875, 0.7812, 0.75, 0.75, 0.75, 0.75, 0.6875, 0.7812, 0.1875, 0.7812, 0.25, 0.75, 0.25, 0.75, 0.1875, 0.7812, 0.625, 0.7812, 0.6875, 0.75, 0.6875, 0.75, 0.625, 0.7812, 0.125, 0.7812, 0.1875, 0.75, 0.1875, 0.75, 0.125, 0.25, 0.49, 0.25, 0.25, 0.2968, 0.4854, 0.2968, 0.4854, 0.25, 0.25, 0.3418, 0.4717, 0.3418, 0.4717, 0.25, 0.25, 0.3833, 0.4496, 0.3833, 0.4496, 0.25, 0.25, 0.4197, 0.4197, 0.4197, 0.4197, 0.25, 0.25, 0.4496, 0.3833, 0.4496, 0.3833, 0.25, 0.25, 0.4717, 0.3418, 0.4717, 0.3418, 0.25, 0.25, 0.4854, 0.2968, 0.4854, 0.2968, 0.25, 0.25, 0.49, 0.25, 0.49, 0.25, 0.25, 0.25, 0.4854, 0.2032, 0.4854, 0.2032, 0.25, 0.25, 0.4717, 0.1582, 0.4717, 0.1582, 0.25, 0.25, 0.4496, 0.1167, 0.4496, 0.1167, 0.25, 0.25, 0.4197, 0.08029, 0.4197, 0.08029, 0.25, 0.25, 0.3833, 0.05045, 0.3833, 0.05045, 0.25, 0.25, 0.3418, 0.02827, 0.3418, 0.02827, 0.25, 0.25, 0.2968, 0.01461, 0.2968, 0.01461, 0.25, 0.25, 0.25, 0.01, 0.25, 0.01, 0.25, 0.25, 0.2032, 0.01461, 0.2032, 0.01461, 0.25, 0.25, 0.1582, 0.02827, 0.1582, 0.02827, 0.25, 0.25, 0.1167, 0.05045, 0.1167, 0.05045, 0.25, 0.25, 0.08029, 0.08029, 0.08029, 0.08029, 0.25, 0.25, 0.05045, 0.1167, 0.05045, 0.1167, 0.25, 0.25, 0.02827, 0.1582, 0.02827, 0.1582, 0.25, 0.25, 0.01461, 0.2032, 0.01461, 0.2032, 0.25, 0.25, 0.01, 0.25, 0.01, 0.25, 0.25, 0.25, 0.01461, 0.2968, 0.01461, 0.2968, 0.25, 0.25, 0.02827, 0.3418, 0.02827, 0.3418, 0.25, 0.25, 0.05045, 0.3833, 0.05045, 0.3833, 0.25, 0.25, 0.08029, 0.4197, 0.08029, 0.4197, 0.25, 0.25, 0.1167, 0.4496, 0.1167, 0.4496, 0.25, 0.25, 0.1582, 0.4717, 0.1582, 0.4717, 0.25, 0.25, 0.2032, 0.4854, 0.2032, 0.4854, 0.25, 0.25, 0.25, 0.49, 0.75, 0.49, 0.7968, 0.4854, 0.8418, 0.4717, 0.8833, 0.4496, 0.9197, 0.4197, 0.9496, 0.3833, 0.9717, 0.3418, 0.9854, 0.2968, 0.99, 0.25, 0.9854, 0.2032, 0.9717, 0.1582, 0.9496, 0.1167, 0.9197, 0.08029, 0.8833, 0.05045, 0.8418, 0.02827, 0.7968, 0.01461, 0.75, 0.01, 0.7032, 0.01461, 0.6582, 0.02827, 0.6167, 0.05045, 0.5803, 0.08029, 0.5504, 0.1167, 0.5283, 0.1582, 0.5146, 0.2032, 0.51, 0.25, 0.5146, 0.2968, 0.5283, 0.3418, 0.5504, 0.3833, 0.5803, 0.4197, 0.6167, 0.4496, 0.6582, 0.4717, 0.7032, 0.4854])
me_cone_001.use_remesh_preserve_volume = False
me_cone_001.use_remesh_preserve_attributes = False
me_cone_001.use_mirror_vertex_groups = False
me_cone_001.update()
me_cube_002 = bpy.data.meshes.new('Cube.002')
me_cube_002.from_pydata([(-1.0, -0.8222, -0.8186), (-1.0, -0.8888, 0.8654), (-0.9943, 0.8822, -0.8479), (-1.0, 0.6641, 0.7616), (1.0, -0.5484, -1.0), (1.0, -0.5484, -0.4793), (1.0, 0.5747, -1.0), (1.0, 0.5747, -0.4793), (-1.0, 0.0, -1.0), (-0.9883, -1.0, 0.0), (-1.0, 0.0, 1.0), (-0.9883, 0.8822, 0.0), (0.0, 1.0, -1.0), (0.0, 1.0, 0.8218), (1.0, 0.5747, -0.7919), (1.0, 0.0, -1.0), (1.0, 0.0, -0.4793), (1.0, -0.5484, -0.7919), (0.0, -1.0, -1.0), (0.0, -1.0, 0.8218), (0.0, 0.0, 0.8218), (0.0, 0.0, -1.0), (0.0, -1.0, 0.0), (1.0, 0.0, -0.7919), (0.0, 1.0, 0.0), (-0.9625, 0.0, 0.0), (-0.5, 1.0, -1.0), (-0.5, -1.0, 1.0), (-0.5, 1.0, 1.0), (-0.5, -1.0, -1.0), (-0.5, 0.0, 1.0), (-0.5, 0.0, -1.0), (-0.5, -1.0, 0.0), (-0.5, 1.0, 0.0), (-0.75, 1.0, -1.0), (-0.75, -1.0, 1.0), (-0.75, 0.0, -1.0), (-0.75, -1.0, 0.0), (-0.75, 1.0, 1.0), (-0.75, -1.0, -1.0), (-0.75, 0.0, 1.0), (-0.75, 1.0, 0.0), (-0.25, 1.0, 1.275), (-0.25, -1.0, -1.0), (-0.25, 0.0, 1.275), (-0.25, 1.0, 0.0), (-0.25, 1.0, -1.0), (-0.25, -1.0, 1.275), (-0.25, 0.0, -1.0), (-0.25, -1.0, 0.0), (0.5, 1.0, 0.5886), (0.5, -1.0, -1.0), (0.5, 1.0, -1.0), (0.5, -1.0, 0.5886), (0.5, 0.0, 0.5886), (0.5, 0.0, -1.0), (0.5, -1.0, 0.0), (0.5, 1.0, 0.0), (0.25, 1.0, -1.0), (0.25, -1.0, 1.077), (0.25, 0.0, -1.0), (0.25, -1.0, 0.0), (0.25, 1.0, 1.077), (0.25, -1.0, -1.0), (0.25, 0.0, 1.077), (0.25, 1.0, 0.0), (0.75, 1.0, 0.2576), (0.75, -1.0, -1.0), (0.75, 0.0, 0.2576), (0.75, 1.0, 0.0), (0.75, 1.0, -1.0), (0.75, -1.0, 0.2576), (0.75, 0.0, -1.0), (0.75, -1.0, 0.0), (-0.875, 1.0, -1.0), (-0.875, -1.0, 1.452), (-0.875, 0.0, -1.0), (-0.875, -1.0, 0.0), (-0.875, 1.0, 1.452), (-0.875, -1.0, -1.0), (-0.875, 0.0, 1.452), (-0.875, 1.0, 0.0), (-0.625, 1.0, 0.7095), (-0.625, -1.0, -1.0), (-0.625, 0.0, 0.7095), (-0.625, 1.0, 0.0), (-0.625, 1.0, -1.0), (-0.625, -1.0, 0.7095), (-0.625, 0.0, -1.0), (-0.625, -1.0, 0.0), (-0.375, 1.0, -1.0), (-0.375, -1.0, 1.125), (-0.375, 0.0, -1.0), (-0.375, -1.0, 0.0), (-0.375, 1.0, 1.125), (-0.375, -1.0, -1.0), (-0.375, 0.0, 1.125), (-0.375, 1.0, 0.0), (-0.125, 1.0, 1.0), (-0.125, -1.0, -1.0), (-0.125, 0.0, 1.0), (-0.125, 1.0, 0.0), (-0.125, 1.0, -1.0), (-0.125, -1.0, 1.0), (-0.125, 0.0, -1.0), (-0.125, -1.0, 0.0), (0.125, 1.0, -1.0), (0.125, -1.0, 0.8896), (0.125, 0.0, -1.0), (0.125, -1.0, 0.0), (0.125, 1.0, 0.8896), (0.125, -1.0, -1.0), (0.125, 0.0, 0.8896), (0.125, 1.0, 0.0), (0.375, 1.0, 0.8211), (0.375, -1.0, -1.0), (0.375, 0.0, 0.8211), (0.375, 1.0, 0.0), (0.375, 1.0, -1.0), (0.375, -1.0, 0.8211), (0.375, 0.0, -1.0), (0.375, -1.0, 0.0), (0.625, 1.0, -1.0), (0.625, -1.0, 0.3224), (0.625, 0.0, -1.0), (0.625, -1.0, 0.0), (0.625, 1.0, 0.3224), (0.625, -1.0, -1.0), (0.625, 0.0, 0.3224), (0.625, 1.0, 0.0), (0.875, 1.0, -0.2266), (0.875, -1.0, -1.0), (0.875, 0.0, -0.2266), (0.875, 1.0, -0.2261), (0.875, 1.0, -1.0), (0.875, -1.0, -0.2266), (0.875, 0.0, -1.0), (0.875, -1.0, -0.2261), (-0.935, 0.9408, -0.9235), (-0.9378, -0.9441, 1.157), (-0.9378, 0.0, -1.0), (-0.932, -1.0, 0.0), (-0.9378, 0.8311, 1.105), (-0.9378, -0.9106, -0.9088), (-0.9378, 0.0, 1.225), (-0.932, 0.9408, 0.0), (-0.9942, -0.9444, 0.4327), (-0.9942, 0.7731, 0.3808), (1.0, 0.5747, -0.6356), (1.0, -0.5484, -0.6356), (0.0, -1.0, 0.4109), (1.0, 0.0, -0.6356), (0.0, 1.0, 0.4109), (-0.9813, 0.0, 0.5), (-0.5, 1.0, 0.5), (-0.5, -1.0, 0.5), (-0.75, 1.0, 0.5), (-0.75, -1.0, 0.5), (-0.25, -1.0, 0.6377), (-0.25, 1.0, 0.6377), (0.5, -1.0, 0.2943), (0.5, 1.0, 0.2943), (0.25, 1.0, 0.5386), (0.25, -1.0, 0.5386), (0.75, -1.0, 0.1288), (0.75, 1.0, 0.1288), (-0.875, 1.0, 0.7259), (-0.875, -1.0, 0.7259), (-0.625, -1.0, 0.3547), (-0.625, 1.0, 0.3547), (-0.375, 1.0, 0.5627), (-0.375, -1.0, 0.5627), (-0.125, -1.0, 0.5), (-0.125, 1.0, 0.5), (0.125, 1.0, 0.4448), (0.125, -1.0, 0.4448), (0.375, -1.0, 0.4105), (0.375, 1.0, 0.4105), (0.625, 1.0, 0.1612), (0.625, -1.0, 0.1612), (0.875, -1.0, -0.2263), (0.875, 1.0, -0.2263), (-0.9349, 0.8859, 0.5524), (-0.9349, -0.972, 0.5785)], [], [(153, 10, 3, 147), (181, 130, 7, 148), (151, 16, 5, 149), (183, 139, 1, 146), (136, 15, 4, 131), (144, 10, 1, 139), (112, 20, 19, 107), (110, 13, 20, 112), (142, 3, 10, 144), (104, 21, 18, 99), (102, 12, 21, 104), (134, 6, 15, 136), (143, 141, 9, 0), (111, 109, 22, 18), (175, 107, 19, 150), (15, 23, 17, 4), (6, 14, 23, 15), (148, 7, 16, 151), (134, 133, 14, 6), (102, 101, 24, 12), (173, 98, 13, 152), (8, 25, 11, 2), (0, 9, 25, 8), (146, 1, 10, 153), (169, 82, 28, 154), (86, 85, 33, 26), (95, 93, 32, 29), (86, 26, 31, 88), (88, 31, 29, 83), (94, 28, 30, 96), (96, 30, 27, 91), (171, 91, 27, 155), (76, 36, 39, 79), (74, 34, 36, 76), (74, 81, 41, 34), (166, 78, 38, 156), (83, 89, 37, 39), (82, 38, 40, 84), (84, 40, 35, 87), (168, 87, 35, 157), (172, 103, 47, 158), (100, 44, 47, 103), (98, 42, 44, 100), (99, 105, 49, 43), (170, 94, 42, 159), (90, 97, 45, 46), (90, 46, 48, 92), (92, 48, 43, 95), (118, 117, 57, 52), (179, 123, 53, 160), (127, 125, 56, 51), (118, 52, 55, 120), (126, 50, 54, 128), (128, 54, 53, 123), (120, 55, 51, 115), (177, 114, 50, 161), (174, 110, 62, 162), (108, 60, 63, 111), (106, 58, 60, 108), (106, 113, 65, 58), (176, 119, 59, 163), (115, 121, 61, 63), (114, 62, 64, 116), (116, 64, 59, 119), (132, 68, 71, 135), (130, 66, 68, 132), (131, 137, 73, 67), (180, 135, 71, 164), (122, 129, 69, 70), (122, 70, 72, 124), (124, 72, 67, 127), (178, 126, 66, 165), (182, 142, 78, 166), (138, 145, 81, 74), (138, 74, 76, 140), (140, 76, 79, 143), (39, 37, 77, 79), (38, 78, 80, 40), (40, 80, 75, 35), (157, 35, 75, 167), (155, 27, 87, 168), (30, 84, 87, 27), (28, 82, 84, 30), (29, 32, 89, 83), (36, 88, 83, 39), (34, 86, 88, 36), (34, 41, 85, 86), (156, 38, 82, 169), (31, 92, 95, 29), (26, 90, 92, 31), (26, 33, 97, 90), (154, 28, 94, 170), (158, 47, 91, 171), (44, 96, 91, 47), (42, 94, 96, 44), (43, 49, 93, 95), (18, 22, 105, 99), (13, 98, 100, 20), (20, 100, 103, 19), (150, 19, 103, 172), (159, 42, 98, 173), (46, 45, 101, 102), (46, 102, 104, 48), (48, 104, 99, 43), (12, 24, 113, 106), (12, 106, 108, 21), (21, 108, 111, 18), (152, 13, 110, 174), (163, 59, 107, 175), (63, 61, 109, 111), (62, 110, 112, 64), (64, 112, 107, 59), (54, 116, 119, 53), (50, 114, 116, 54), (51, 56, 121, 115), (160, 53, 119, 176), (162, 62, 114, 177), (60, 120, 115, 63), (58, 118, 120, 60), (58, 65, 117, 118), (161, 50, 126, 178), (55, 124, 127, 51), (52, 122, 124, 55), (52, 57, 129, 122), (68, 128, 123, 71), (66, 126, 128, 68), (67, 73, 125, 127), (164, 71, 123, 179), (149, 5, 135, 180), (4, 17, 137, 131), (7, 130, 132, 16), (16, 132, 135, 5), (70, 69, 133, 134), (70, 134, 136, 72), (72, 136, 131, 67), (165, 66, 130, 181), (8, 140, 143, 0), (2, 138, 140, 8), (2, 11, 145, 138), (147, 3, 142, 182), (79, 77, 141, 143), (78, 142, 144, 80), (80, 144, 139, 75), (167, 75, 139, 183), (77, 167, 183, 141), (11, 147, 182, 145), (69, 165, 181, 133), (17, 149, 180, 137), (73, 164, 179, 125), (57, 161, 178, 129), (65, 162, 177, 117), (56, 160, 176, 121), (61, 163, 175, 109), (24, 152, 174, 113), (45, 159, 173, 101), (22, 150, 172, 105), (49, 158, 171, 93), (33, 154, 170, 97), (41, 156, 169, 85), (32, 155, 168, 89), (37, 157, 167, 77), (145, 182, 166, 81), (129, 178, 165, 69), (137, 180, 164, 73), (121, 176, 163, 61), (113, 174, 162, 65), (117, 177, 161, 57), (125, 179, 160, 56), (97, 170, 159, 45), (105, 172, 158, 49), (89, 168, 157, 37), (81, 166, 156, 41), (93, 171, 155, 32), (85, 169, 154, 33), (9, 146, 153, 25), (101, 173, 152, 24), (14, 148, 151, 23), (109, 175, 150, 22), (141, 183, 146, 9), (23, 151, 149, 17), (133, 181, 148, 14), (25, 153, 147, 11)])
me_cube_002.polygons.foreach_set('material_index', [0, 0, 0, 0, 0, 0, 0, 2, 0, 0, 0, 0, 0, 0, 0, 0, 0, 0, 2, 0, 0, 0, 0, 0, 0, 0, 0, 0, 0, 0, 0, 2, 0, 0, 0, 0, 2, 2, 0, 0, 0, 2, 0, 2, 0, 0, 0, 0, 0, 0, 0, 0, 0, 2, 0, 0, 0, 0, 0, 0, 2, 0, 0, 0, 2, 0, 0, 0, 2, 0, 0, 0, 0, 0, 0, 0, 0, 0, 0, 0, 0, 2, 0, 0, 0, 0, 2, 0, 0, 0, 0, 0, 0, 0, 2, 0, 0, 0, 0, 0, 2, 2, 0, 0, 0, 0, 0, 0, 0, 2, 0, 2, 0, 2, 2, 0, 0, 0, 0, 2, 0, 0, 0, 2, 0, 0, 2, 0, 0, 0, 0, 0, 0, 0, 0, 0, 0, 0, 0, 0, 0, 0, 0, 0, 1, 0, 0, 0, 0, 0, 0, 0, 0, 0, 0, 0, 0, 2, 0, 0, 0, 1, 0, 0, 0, 0, 0, 0, 0, 0, 0, 0, 0, 0, 0, 0, 0, 2, 0, 0, 0, 0])
_uv = me_cube_002.uv_layers.new(name='UVMap')
_uv.uv.foreach_set('vector', [0.5625, 0.125, 0.625, 0.125, 0.625, 0.25, 0.5625, 0.25, 0.5625, 0.4844, 0.625, 0.4844, 0.625, 0.5, 0.5625, 0.5, 0.5625, 0.625, 0.625, 0.625, 0.625, 0.75, 0.5625, 0.75, 0.5625, 0.9922, 0.625, 0.9922, 0.625, 1.0, 0.5625, 1.0, 0.3594, 0.625, 0.375, 0.625, 0.375, 0.75, 0.3594, 0.75, 0.8672, 0.625, 0.875, 0.625, 0.875, 0.75, 0.8672, 0.75, 0.7344, 0.625, 0.75, 0.625, 0.75, 0.75, 0.7344, 0.75, 0.7344, 0.5, 0.75, 0.5, 0.75, 0.625, 0.7344, 0.625, 0.8672, 0.5, 0.875, 0.5, 0.875, 0.625, 0.8672, 0.625, 0.2344, 0.625, 0.25, 0.625, 0.25, 0.75, 0.2344, 0.75, 0.2344, 0.5, 0.25, 0.5, 0.25, 0.625, 0.2344, 0.625, 0.3594, 0.5, 0.375, 0.5, 0.375, 0.625, 0.3594, 0.625, 0.375, 0.9922, 0.5, 0.9922, 0.5, 1.0, 0.375, 1.0, 0.375, 0.8594, 0.5, 0.8594, 0.5, 0.875, 0.375, 0.875, 0.5625, 0.8594, 0.625, 0.8594, 0.625, 0.875, 0.5625, 0.875, 0.375, 0.625, 0.5, 0.625, 0.5, 0.75, 0.375, 0.75, 0.375, 0.5, 0.5, 0.5, 0.5, 0.625, 0.375, 0.625, 0.5625, 0.5, 0.625, 0.5, 0.625, 0.625, 0.5625, 0.625, 0.375, 0.4844, 0.5, 0.4844, 0.5, 0.5, 0.375, 0.5, 0.375, 0.3594, 0.5, 0.3594, 0.5, 0.375, 0.375, 0.375, 0.5625, 0.3594, 0.625, 0.3594, 0.625, 0.375, 0.5625, 0.375, 0.375, 0.125, 0.5, 0.125, 0.5, 0.25, 0.375, 0.25, 0.375, 0.0, 0.5, 0.0, 0.5, 0.125, 0.375, 0.125, 0.5625, 0.0, 0.625, 0.0, 0.625, 0.125, 0.5625, 0.125, 0.5625, 0.2969, 0.625, 0.2969, 0.625, 0.3125, 0.5625, 0.3125, 0.375, 0.2969, 0.5, 0.2969, 0.5, 0.3125, 0.375, 0.3125, 0.375, 0.9219, 0.5, 0.9219, 0.5, 0.9375, 0.375, 0.9375, 0.1719, 0.5, 0.1875, 0.5, 0.1875, 0.625, 0.1719, 0.625, 0.1719, 0.625, 0.1875, 0.625, 0.1875, 0.75, 0.1719, 0.75, 0.7969, 0.5, 0.8125, 0.5, 0.8125, 0.625, 0.7969, 0.625, 0.7969, 0.625, 0.8125, 0.625, 0.8125, 0.75, 0.7969, 0.75, 0.5625, 0.9219, 0.625, 0.9219, 0.625, 0.9375, 0.5625, 0.9375, 0.1406, 0.625, 0.1562, 0.625, 0.1562, 0.75, 0.1406, 0.75, 0.1406, 0.5, 0.1562, 0.5, 0.1562, 0.625, 0.1406, 0.625, 0.375, 0.2656, 0.5, 0.2656, 0.5, 0.2812, 0.375, 0.2812, 0.5625, 0.2656, 0.625, 0.2656, 0.625, 0.2812, 0.5625, 0.2812, 0.375, 0.9531, 0.5, 0.9531, 0.5, 0.9688, 0.375, 0.9688, 0.8281, 0.5, 0.8438, 0.5, 0.8438, 0.625, 0.8281, 0.625, 0.8281, 0.625, 0.8438, 0.625, 0.8438, 0.75, 0.8281, 0.75, 0.5625, 0.9531, 0.625, 0.9531, 0.625, 0.9688, 0.5625, 0.9688, 0.5625, 0.8906, 0.625, 0.8906, 0.625, 0.9062, 0.5625, 0.9062, 0.7656, 0.625, 0.7812, 0.625, 0.7812, 0.75, 0.7656, 0.75, 0.7656, 0.5, 0.7812, 0.5, 0.7812, 0.625, 0.7656, 0.625, 0.375, 0.8906, 0.5, 0.8906, 0.5, 0.9062, 0.375, 0.9062, 0.5625, 0.3281, 0.625, 0.3281, 0.625, 0.3438, 0.5625, 0.3438, 0.375, 0.3281, 0.5, 0.3281, 0.5, 0.3438, 0.375, 0.3438, 0.2031, 0.5, 0.2188, 0.5, 0.2188, 0.625, 0.2031, 0.625, 0.2031, 0.625, 0.2188, 0.625, 0.2188, 0.75, 0.2031, 0.75, 0.375, 0.4219, 0.5, 0.4219, 0.5, 0.4375, 0.375, 0.4375, 0.5625, 0.7969, 0.625, 0.7969, 0.625, 0.8125, 0.5625, 0.8125, 0.375, 0.7969, 0.5, 0.7969, 0.5, 0.8125, 0.375, 0.8125, 0.2969, 0.5, 0.3125, 0.5, 0.3125, 0.625, 0.2969, 0.625, 0.6719, 0.5, 0.6875, 0.5, 0.6875, 0.625, 0.6719, 0.625, 0.6719, 0.625, 0.6875, 0.625, 0.6875, 0.75, 0.6719, 0.75, 0.2969, 0.625, 0.3125, 0.625, 0.3125, 0.75, 0.2969, 0.75, 0.5625, 0.4219, 0.625, 0.4219, 0.625, 0.4375, 0.5625, 0.4375, 0.5625, 0.3906, 0.625, 0.3906, 0.625, 0.4062, 0.5625, 0.4062, 0.2656, 0.625, 0.2812, 0.625, 0.2812, 0.75, 0.2656, 0.75, 0.2656, 0.5, 0.2812, 0.5, 0.2812, 0.625, 0.2656, 0.625, 0.375, 0.3906, 0.5, 0.3906, 0.5, 0.4062, 0.375, 0.4062, 0.5625, 0.8281, 0.625, 0.8281, 0.625, 0.8438, 0.5625, 0.8438, 0.375, 0.8281, 0.5, 0.8281, 0.5, 0.8438, 0.375, 0.8438, 0.7031, 0.5, 0.7188, 0.5, 0.7188, 0.625, 0.7031, 0.625, 0.7031, 0.625, 0.7188, 0.625, 0.7188, 0.75, 0.7031, 0.75, 0.6406, 0.625, 0.6562, 0.625, 0.6562, 0.75, 0.6406, 0.75, 0.6406, 0.5, 0.6562, 0.5, 0.6562, 0.625, 0.6406, 0.625, 0.375, 0.7656, 0.5, 0.7656, 0.5, 0.7812, 0.375, 0.7812, 0.5625, 0.7656, 0.625, 0.7656, 0.625, 0.7812, 0.5625, 0.7812, 0.375, 0.4531, 0.5, 0.4531, 0.5, 0.4688, 0.375, 0.4688, 0.3281, 0.5, 0.3438, 0.5, 0.3438, 0.625, 0.3281, 0.625, 0.3281, 0.625, 0.3438, 0.625, 0.3438, 0.75, 0.3281, 0.75, 0.5625, 0.4531, 0.625, 0.4531, 0.625, 0.4688, 0.5625, 0.4687, 0.5625, 0.2578, 0.625, 0.2578, 0.625, 0.2656, 0.5625, 0.2656, 0.375, 0.2578, 0.5, 0.2578, 0.5, 0.2656, 0.375, 0.2656, 0.1328, 0.5, 0.1406, 0.5, 0.1406, 0.625, 0.1328, 0.625, 0.1328, 0.625, 0.1406, 0.625, 0.1406, 0.75, 0.1328, 0.75, 0.375, 0.9688, 0.5, 0.9688, 0.5, 0.9844, 0.375, 0.9844, 0.8438, 0.5, 0.8594, 0.5, 0.8594, 0.625, 0.8438, 0.625, 0.8438, 0.625, 0.8594, 0.625, 0.8594, 0.75, 0.8438, 0.75, 0.5625, 0.9688, 0.625, 0.9688, 0.625, 0.9844, 0.5625, 0.9844, 0.5625, 0.9375, 0.625, 0.9375, 0.625, 0.9531, 0.5625, 0.9531, 0.8125, 0.625, 0.8281, 0.625, 0.8281, 0.75, 0.8125, 0.75, 0.8125, 0.5, 0.8281, 0.5, 0.8281, 0.625, 0.8125, 0.625, 0.375, 0.9375, 0.5, 0.9375, 0.5, 0.9531, 0.375, 0.9531, 0.1562, 0.625, 0.1719, 0.625, 0.1719, 0.75, 0.1562, 0.75, 0.1562, 0.5, 0.1719, 0.5, 0.1719, 0.625, 0.1562, 0.625, 0.375, 0.2812, 0.5, 0.2812, 0.5, 0.2969, 0.375, 0.2969, 0.5625, 0.2812, 0.625, 0.2812, 0.625, 0.2969, 0.5625, 0.2969, 0.1875, 0.625, 0.2031, 0.625, 0.2031, 0.75, 0.1875, 0.75, 0.1875, 0.5, 0.2031, 0.5, 0.2031, 0.625, 0.1875, 0.625, 0.375, 0.3125, 0.5, 0.3125, 0.5, 0.3281, 0.375, 0.3281, 0.5625, 0.3125, 0.625, 0.3125, 0.625, 0.3281, 0.5625, 0.3281, 0.5625, 0.9062, 0.625, 0.9062, 0.625, 0.9219, 0.5625, 0.9219, 0.7812, 0.625, 0.7969, 0.625, 0.7969, 0.75, 0.7812, 0.75, 0.7812, 0.5, 0.7969, 0.5, 0.7969, 0.625, 0.7812, 0.625, 0.375, 0.9062, 0.5, 0.9062, 0.5, 0.9219, 0.375, 0.9219, 0.375, 0.875, 0.5, 0.875, 0.5, 0.8906, 0.375, 0.8906, 0.75, 0.5, 0.7656, 0.5, 0.7656, 0.625, 0.75, 0.625, 0.75, 0.625, 0.7656, 0.625, 0.7656, 0.75, 0.75, 0.75, 0.5625, 0.875, 0.625, 0.875, 0.625, 0.8906, 0.5625, 0.8906, 0.5625, 0.3438, 0.625, 0.3438, 0.625, 0.3594, 0.5625, 0.3594, 0.375, 0.3438, 0.5, 0.3438, 0.5, 0.3594, 0.375, 0.3594, 0.2188, 0.5, 0.2344, 0.5, 0.2344, 0.625, 0.2188, 0.625, 0.2188, 0.625, 0.2344, 0.625, 0.2344, 0.75, 0.2188, 0.75, 0.375, 0.375, 0.5, 0.375, 0.5, 0.3906, 0.375, 0.3906, 0.25, 0.5, 0.2656, 0.5, 0.2656, 0.625, 0.25, 0.625, 0.25, 0.625, 0.2656, 0.625, 0.2656, 0.75, 0.25, 0.75, 0.5625, 0.375, 0.625, 0.375, 0.625, 0.3906, 0.5625, 0.3906, 0.5625, 0.8438, 0.625, 0.8438, 0.625, 0.8594, 0.5625, 0.8594, 0.375, 0.8438, 0.5, 0.8438, 0.5, 0.8594, 0.375, 0.8594, 0.7188, 0.5, 0.7344, 0.5, 0.7344, 0.625, 0.7188, 0.625, 0.7188, 0.625, 0.7344, 0.625, 0.7344, 0.75, 0.7188, 0.75, 0.6875, 0.625, 0.7031, 0.625, 0.7031, 0.75, 0.6875, 0.75, 0.6875, 0.5, 0.7031, 0.5, 0.7031, 0.625, 0.6875, 0.625, 0.375, 0.8125, 0.5, 0.8125, 0.5, 0.8281, 0.375, 0.8281, 0.5625, 0.8125, 0.625, 0.8125, 0.625, 0.8281, 0.5625, 0.8281, 0.5625, 0.4062, 0.625, 0.4062, 0.625, 0.4219, 0.5625, 0.4219, 0.2812, 0.625, 0.2969, 0.625, 0.2969, 0.75, 0.2812, 0.75, 0.2812, 0.5, 0.2969, 0.5, 0.2969, 0.625, 0.2812, 0.625, 0.375, 0.4062, 0.5, 0.4062, 0.5, 0.4219, 0.375, 0.4219, 0.5625, 0.4375, 0.625, 0.4375, 0.625, 0.4531, 0.5625, 0.4531, 0.3125, 0.625, 0.3281, 0.625, 0.3281, 0.75, 0.3125, 0.75, 0.3125, 0.5, 0.3281, 0.5, 0.3281, 0.625, 0.3125, 0.625, 0.375, 0.4375, 0.5, 0.4375, 0.5, 0.4531, 0.375, 0.4531, 0.6562, 0.625, 0.6719, 0.625, 0.6719, 0.75, 0.6562, 0.75, 0.6562, 0.5, 0.6719, 0.5, 0.6719, 0.625, 0.6562, 0.625, 0.375, 0.7812, 0.5, 0.7812, 0.5, 0.7969, 0.375, 0.7969, 0.5625, 0.7812, 0.625, 0.7812, 0.625, 0.7969, 0.5625, 0.7969, 0.5625, 0.75, 0.625, 0.75, 0.625, 0.7656, 0.5625, 0.7656, 0.375, 0.75, 0.5, 0.75, 0.5, 0.7656, 0.375, 0.7656, 0.625, 0.5, 0.6406, 0.5, 0.6406, 0.625, 0.625, 0.625, 0.625, 0.625, 0.6406, 0.625, 0.6406, 0.75, 0.625, 0.75, 0.375, 0.4688, 0.5, 0.4688, 0.5, 0.4844, 0.375, 0.4844, 0.3438, 0.5, 0.3594, 0.5, 0.3594, 0.625, 0.3438, 0.625, 0.3438, 0.625, 0.3594, 0.625, 0.3594, 0.75, 0.3438, 0.75, 0.5625, 0.4687, 0.625, 0.4688, 0.625, 0.4844, 0.5625, 0.4844, 0.125, 0.625, 0.1328, 0.625, 0.1328, 0.75, 0.125, 0.75, 0.125, 0.5, 0.1328, 0.5, 0.1328, 0.625, 0.125, 0.625, 0.375, 0.25, 0.5, 0.25, 0.5, 0.2578, 0.375, 0.2578, 0.5625, 0.25, 0.625, 0.25, 0.625, 0.2578, 0.5625, 0.2578, 0.375, 0.9844, 0.5, 0.9844, 0.5, 0.9922, 0.375, 0.9922, 0.8594, 0.5, 0.8672, 0.5, 0.8672, 0.625, 0.8594, 0.625, 0.8594, 0.625, 0.8672, 0.625, 0.8672, 0.75, 0.8594, 0.75, 0.5625, 0.9844, 0.625, 0.9844, 0.625, 0.9922, 0.5625, 0.9922, 0.5, 0.9844, 0.5625, 0.9844, 0.5625, 0.9922, 0.5, 0.9922, 0.5, 0.25, 0.5625, 0.25, 0.5625, 0.2578, 0.5, 0.2578, 0.5, 0.4688, 0.5625, 0.4687, 0.5625, 0.4844, 0.5, 0.4844, 0.5, 0.75, 0.5625, 0.75, 0.5625, 0.7656, 0.5, 0.7656, 0.5, 0.7812, 0.5625, 0.7812, 0.5625, 0.7969, 0.5, 0.7969, 0.5, 0.4375, 0.5625, 0.4375, 0.5625, 0.4531, 0.5, 0.4531, 0.5, 0.4062, 0.5625, 0.4062, 0.5625, 0.4219, 0.5, 0.4219, 0.5, 0.8125, 0.5625, 0.8125, 0.5625, 0.8281, 0.5, 0.8281, 0.5, 0.8438, 0.5625, 0.8438, 0.5625, 0.8594, 0.5, 0.8594, 0.5, 0.375, 0.5625, 0.375, 0.5625, 0.3906, 0.5, 0.3906, 0.5, 0.3438, 0.5625, 0.3438, 0.5625, 0.3594, 0.5, 0.3594, 0.5, 0.875, 0.5625, 0.875, 0.5625, 0.8906, 0.5, 0.8906, 0.5, 0.9062, 0.5625, 0.9062, 0.5625, 0.9219, 0.5, 0.9219, 0.5, 0.3125, 0.5625, 0.3125, 0.5625, 0.3281, 0.5, 0.3281, 0.5, 0.2812, 0.5625, 0.2812, 0.5625, 0.2969, 0.5, 0.2969, 0.5, 0.9375, 0.5625, 0.9375, 0.5625, 0.9531, 0.5, 0.9531, 0.5, 0.9688, 0.5625, 0.9688, 0.5625, 0.9844, 0.5, 0.9844, 0.5, 0.2578, 0.5625, 0.2578, 0.5625, 0.2656, 0.5, 0.2656, 0.5, 0.4531, 0.5625, 0.4531, 0.5625, 0.4687, 0.5, 0.4688, 0.5, 0.7656, 0.5625, 0.7656, 0.5625, 0.7812, 0.5, 0.7812, 0.5, 0.8281, 0.5625, 0.8281, 0.5625, 0.8438, 0.5, 0.8438, 0.5, 0.3906, 0.5625, 0.3906, 0.5625, 0.4062, 0.5, 0.4062, 0.5, 0.4219, 0.5625, 0.4219, 0.5625, 0.4375, 0.5, 0.4375, 0.5, 0.7969, 0.5625, 0.7969, 0.5625, 0.8125, 0.5, 0.8125, 0.5, 0.3281, 0.5625, 0.3281, 0.5625, 0.3438, 0.5, 0.3438, 0.5, 0.8906, 0.5625, 0.8906, 0.5625, 0.9062, 0.5, 0.9062, 0.5, 0.9531, 0.5625, 0.9531, 0.5625, 0.9688, 0.5, 0.9688, 0.5, 0.2656, 0.5625, 0.2656, 0.5625, 0.2812, 0.5, 0.2812, 0.5, 0.9219, 0.5625, 0.9219, 0.5625, 0.9375, 0.5, 0.9375, 0.5, 0.2969, 0.5625, 0.2969, 0.5625, 0.3125, 0.5, 0.3125, 0.5, 0.0, 0.5625, 0.0, 0.5625, 0.125, 0.5, 0.125, 0.5, 0.3594, 0.5625, 0.3594, 0.5625, 0.375, 0.5, 0.375, 0.5, 0.5, 0.5625, 0.5, 0.5625, 0.625, 0.5, 0.625, 0.5, 0.8594, 0.5625, 0.8594, 0.5625, 0.875, 0.5, 0.875, 0.5, 0.9922, 0.5625, 0.9922, 0.5625, 1.0, 0.5, 1.0, 0.5, 0.625, 0.5625, 0.625, 0.5625, 0.75, 0.5, 0.75, 0.5, 0.4844, 0.5625, 0.4844, 0.5625, 0.5, 0.5, 0.5, 0.5, 0.125, 0.5625, 0.125, 0.5625, 0.25, 0.5, 0.25])
me_cube_002.materials.append(mat_skin1)
me_cube_002.materials.append(mat_eyes)
me_cube_002.materials.append(mat_spot)
me_cube_002.use_remesh_preserve_volume = False
me_cube_002.use_remesh_preserve_attributes = False
me_cube_002.use_mirror_vertex_groups = False
me_cube_002.update()
arm_armature_003 = bpy.data.armatures.new('Armature.003')  # bones are not reproduced

# ---- objects
ob_cat = bpy.data.objects.new('Cat', me_cone_001)
ob_cube = bpy.data.objects.new('Cube', me_cube_002)
ob_armature = bpy.data.objects.new('Armature', arm_armature_003)

# ---- transforms, parenting, visibility, modifiers, constraints
ob_cat.location = (-27.63, 0.0216, 1.838)
ob_cat.rotation_euler = (-0.1281, 0.7808, -0.09044)
ob_cat.scale = (0.25, 0.25, 0.25)
ob_cat.lineart.crease_threshold = 0.0
ob_cube.parent = ob_armature
ob_cube.matrix_parent_inverse = Matrix(((1.0, -0.0, 0.0, 2.298), (-0.0, 1.0, -0.0, -0.0216), (0.0, 0.0, 1.0, -1.838), (-0.0, 0.0, -0.0, 1.0)))
ob_cube.location = (1.452, 0.0216, 1.838)
ob_cube.scale = (7.5, 0.5, 0.5)
ob_cube.lineart.crease_threshold = 0.0
_vg = ob_cube.vertex_groups.new(name='Bone')
for _i, _w in zip([26, 27, 28, 29, 30, 31, 32, 33, 42, 43, 44, 45, 46, 47, 48, 49, 82, 83, 84, 85, 86, 87, 88, 89, 90, 91, 92, 93, 94, 95, 96, 97, 98, 100, 101, 103, 105, 154, 155, 158, 159, 168, 169, 170, 171, 172, 173], [0.5084, 0.8672, 0.8651, 0.5084, 0.9137, 0.5005, 0.5591, 0.5591, 0.4973, 0.1899, 0.4992, 0.452, 0.1898, 0.4972, 0.1221, 0.452, 0.05694, 0.0303, 0.03829, 0.03148, 0.03008, 0.05677, 0.01921, 0.0323, 0.9006, 0.9424, 0.9026, 0.9308, 0.9428, 0.9007, 0.9526, 0.9304, 0.03104, 0.01947, 0.006499, 0.03175, 0.006301, 0.7924, 0.7939, 0.4892, 0.4893, 0.05131, 0.05145, 0.9401, 0.9402, 0.02236, 0.02193]): _vg.add([_i], _w, 'REPLACE')
_vg = ob_cube.vertex_groups.new(name='Bone.001')
for _i, _w in zip([12, 13, 18, 19, 20, 21, 22, 24, 42, 43, 44, 45, 46, 47, 48, 49, 90, 91, 92, 93, 94, 95, 96, 97, 98, 99, 100, 101, 102, 103, 104, 105, 106, 107, 108, 109, 110, 111, 112, 113, 150, 152, 158, 159, 170, 171, 172, 173, 174, 175], [0.5101, 0.8566, 0.5101, 0.8552, 0.9119, 0.5019, 0.5629, 0.563, 0.5015, 0.8047, 0.5001, 0.5457, 0.8048, 0.5015, 0.8725, 0.5457, 0.06168, 0.03908, 0.0613, 0.03488, 0.03902, 0.06167, 0.02773, 0.03481, 0.9463, 0.9459, 0.9571, 0.9456, 0.9458, 0.9462, 0.9542, 0.9455, 0.0294, 0.06027, 0.01711, 0.03439, 0.06076, 0.02954, 0.0538, 0.034, 0.7826, 0.783, 0.5093, 0.5092, 0.03481, 0.0346, 0.9463, 0.9464, 0.05486, 0.0547]): _vg.add([_i], _w, 'REPLACE')
_vg = ob_cube.vertex_groups.new(name='Bone.002')
for _i, _w in zip([12, 13, 18, 19, 20, 21, 22, 24, 58, 59, 60, 61, 62, 63, 64, 65, 99, 101, 102, 104, 105, 106, 107, 108, 109, 110, 111, 112, 113, 114, 116, 117, 119, 121, 150, 152, 162, 163, 174, 175, 176, 177], [0.4869, 0.1377, 0.487, 0.1391, 0.08359, 0.496, 0.4342, 0.434, 0.1779, 0.494, 0.1069, 0.4478, 0.494, 0.178, 0.4974, 0.4479, 0.02149, 0.001825, 0.02142, 0.01724, 0.002318, 0.9028, 0.899, 0.9118, 0.9165, 0.8984, 0.9028, 0.9136, 0.9168, 0.0254, 0.01066, 0.004711, 0.02606, 0.004673, 0.2125, 0.2121, 0.4852, 0.4852, 0.9045, 0.9047, 0.01937, 0.01872]): _vg.add([_i], _w, 'REPLACE')
_vg = ob_cube.vertex_groups.new(name='Bone.003')
for _i, _w in zip([50, 51, 52, 53, 54, 55, 56, 57, 58, 59, 60, 61, 62, 63, 64, 65, 106, 107, 108, 109, 110, 111, 112, 113, 114, 115, 116, 117, 118, 119, 120, 121, 123, 125, 126, 128, 129, 160, 161, 162, 163, 174, 175, 176, 177, 178, 179], [0.835, 0.1714, 0.1714, 0.8301, 0.9232, 0.07674, 0.5161, 0.5164, 0.8158, 0.5029, 0.8872, 0.549, 0.5028, 0.8158, 0.5004, 0.549, 0.05717, 0.03091, 0.05443, 0.03226, 0.0312, 0.05718, 0.01484, 0.03202, 0.9474, 0.9313, 0.9621, 0.9413, 0.9314, 0.9475, 0.9403, 0.9409, 0.04882, 0.01876, 0.04611, 0.01143, 0.01928, 0.7402, 0.7434, 0.5117, 0.5117, 0.03072, 0.03073, 0.9447, 0.945, 0.03787, 0.03951]): _vg.add([_i], _w, 'REPLACE')
_vg = ob_cube.vertex_groups.new(name='Bone.004')
for _i, _w in zip([50, 51, 52, 53, 54, 55, 56, 57, 66, 67, 68, 69, 70, 71, 72, 73, 115, 117, 118, 120, 121, 122, 123, 124, 125, 126, 127, 128, 129, 130, 131, 133, 134, 135, 137, 160, 161, 164, 165, 178, 179, 180, 181], [0.1622, 0.8262, 0.8261, 0.167, 0.07497, 0.9214, 0.482, 0.4817, 0.8978, 0.5022, 0.9644, 0.8112, 0.5005, 0.8947, 0.1231, 0.8129, 0.05263, 0.01232, 0.05242, 0.05034, 0.01322, 0.9579, 0.9423, 0.9655, 0.9516, 0.9437, 0.9579, 0.9667, 0.9511, 0.05142, 0.005948, 0.04257, 0.008229, 0.05342, 0.04997, 0.2571, 0.254, 0.867, 0.8687, 0.9456, 0.9449, 0.05474, 0.05265]): _vg.add([_i], _w, 'REPLACE')
_vg = ob_cube.vertex_groups.new(name='Bone.005')
for _i, _w in zip([4, 5, 6, 7, 14, 15, 16, 17, 23, 66, 67, 68, 69, 70, 71, 72, 73, 122, 124, 127, 130, 131, 132, 133, 134, 135, 136, 137, 148, 149, 151, 164, 165, 180, 181], [0.998, 0.9941, 0.9972, 0.9955, 0.9992, 0.9999, 0.9997, 0.9992, 1.0, 0.09959, 0.4971, 0.01917, 0.1867, 0.4988, 0.1025, 0.8767, 0.185, 0.003529, 0.007579, 0.00388, 0.9485, 0.972, 0.9862, 0.9536, 0.9708, 0.9464, 0.9948, 0.9499, 0.9991, 0.9984, 1.0, 0.1304, 0.1288, 0.9451, 0.9472]): _vg.add([_i], _w, 'REPLACE')
_vg = ob_cube.vertex_groups.new(name='Bone.006')
for _i, _w in zip([26, 27, 28, 29, 30, 31, 32, 33, 34, 35, 36, 37, 38, 39, 40, 41, 82, 83, 84, 85, 86, 87, 88, 89, 90, 92, 93, 95, 97, 154, 155, 156, 157, 168, 169], [0.4864, 0.1254, 0.1274, 0.4864, 0.0804, 0.4952, 0.4367, 0.4368, 0.1297, 0.103, 0.08444, 0.2873, 0.1004, 0.1296, 0.07407, 0.2872, 0.8811, 0.8955, 0.9097, 0.9059, 0.8955, 0.8808, 0.9055, 0.9061, 0.02469, 0.02156, 0.003038, 0.02448, 0.003903, 0.201, 0.1995, 0.1446, 0.1461, 0.89, 0.8899]): _vg.add([_i], _w, 'REPLACE')
_vg = ob_cube.vertex_groups.new(name='Bone.007')
for _i, _w in zip([0, 1, 2, 3, 8, 9, 10, 11, 25, 34, 35, 36, 37, 38, 39, 40, 41, 74, 75, 77, 78, 79, 80, 81, 82, 84, 85, 87, 89, 138, 139, 141, 142, 143, 144, 145, 146, 147, 153, 156, 157, 166, 167, 168, 169, 182, 183], [0.1006, 0.8587, 0.0953, 0.8611, 0.05538, 0.2913, 0.9101, 0.2745, 0.2286, 0.09778, 0.8279, 0.02435, 0.3542, 0.831, 0.0977, 0.8963, 0.3546, 0.05559, 0.9107, 0.2279, 0.9109, 0.05595, 0.9624, 0.226, 0.05174, 0.03456, 0.003005, 0.05275, 0.001127, 0.06018, 0.9153, 0.2624, 0.9229, 0.06145, 0.975, 0.2551, 0.7282, 0.7234, 0.7844, 0.7157, 0.7145, 0.7809, 0.7765, 0.03626, 0.03544, 0.7792, 0.7719]): _vg.add([_i], _w, 'REPLACE')
_vg = ob_cube.vertex_groups.new(name='Bone.008')
for _i, _w in zip([0, 1, 2, 3, 8, 9, 10, 11, 25, 34, 35, 36, 37, 38, 39, 40, 41, 74, 75, 76, 77, 78, 79, 80, 81, 83, 85, 86, 88, 89, 138, 139, 140, 141, 142, 143, 145, 146, 147, 153, 156, 157, 166, 167, 182, 183], [0.8987, 0.1406, 0.904, 0.1383, 0.9443, 0.7077, 0.08955, 0.7246, 0.7711, 0.7698, 0.06535, 0.876, 0.357, 0.06484, 0.77, 0.003071, 0.3567, 0.9325, 0.07961, 0.9798, 0.751, 0.07861, 0.9321, 0.01109, 0.7541, 0.05231, 0.00332, 0.05202, 0.05368, 0.004099, 0.938, 0.08298, 0.9872, 0.734, 0.07553, 0.9367, 0.7416, 0.271, 0.2759, 0.2154, 0.1364, 0.1362, 0.2058, 0.2101, 0.2186, 0.2256]): _vg.add([_i], _w, 'REPLACE')
_m = ob_cube.modifiers.new('Armature', 'ARMATURE')
_m = ob_cube.modifiers.new('Armature.001', 'ARMATURE')
_m.object = ob_armature
_m = ob_cube.modifiers.new('Subdivision', 'SUBSURF')
_m.uv_smooth = 'PRESERVE_CORNERS'
_m.levels = 0
_m.show_only_control_edges = False
ob_armature.location = (-2.298, 0.0216, 1.838)
ob_armature.lineart.crease_threshold = 0.0

# ---- collection membership
col_collection.objects.link(ob_cat)
col_collection.objects.link(ob_cube)
col_collection.objects.link(ob_armature)

# ---- scene / render settings (as saved in the file)
scene.frame_start = 1; scene.frame_end = 70; scene.frame_set(0)
scene.render.engine = 'BLENDER_EEVEE_NEXT'
scene.cycles.use_denoising = False
scene.cycles.samples = 128
scene.cycles.sampling_pattern = 'TABULATED_SOBOL'
scene.cycles.use_adaptive_sampling = False
scene.cycles.use_light_tree = False
scene.view_settings.view_transform = 'Filmic'
bpy.context.view_layer.update()

# ---- added for rendering (the .blend has no active camera and no usable light): camera, sun
cam_auto = bpy.data.cameras.new('AutoCamera')
cam_auto.lens = 50.0
cam_auto.sensor_width = 36.0
cam_auto.clip_end = 1000.0
ob_auto_camera = bpy.data.objects.new('AutoCamera', cam_auto)
scene.collection.objects.link(ob_auto_camera)
ob_auto_camera.location = (25.8399, -43.8098, 30.5195)
ob_auto_camera.rotation_euler = (1.09748, -7.21219e-08, 0.694738)
scene.camera = ob_auto_camera
light_auto_sun = bpy.data.lights.new('AutoSun', 'SUN')
light_auto_sun.energy = 3.0
light_auto_sun.angle = 0.0523599
ob_auto_sun = bpy.data.objects.new('AutoSun', light_auto_sun)
scene.collection.objects.link(ob_auto_sun)
ob_auto_sun.rotation_euler = (0.872665, 0.174533, 0.523599)
bpy.context.view_layer.update()
